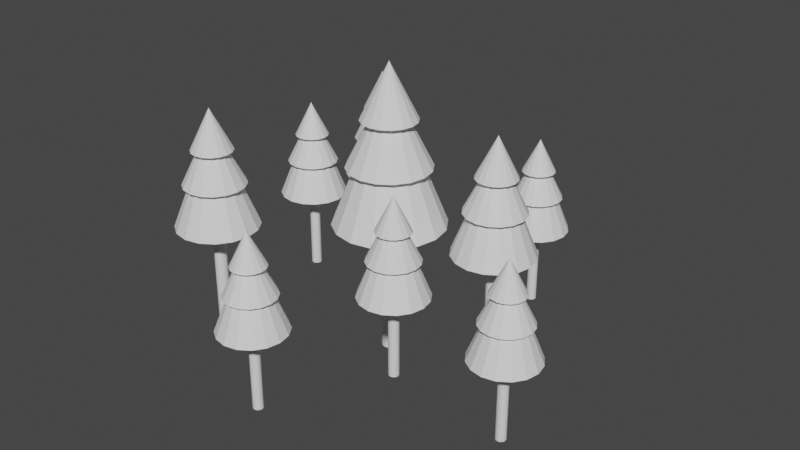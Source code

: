 # Source: forest.blend  (saved by Blender 2.82.7; exported with 4.5.12 LTS)
import bpy
from mathutils import Matrix  # noqa: F401  (used for matrix-valued properties, if any)

bpy.ops.wm.read_factory_settings(use_empty=True)
scene = bpy.context.scene
scene.name = 'Scene'

# ---- collections
col_collection = bpy.data.collections.new('Collection'); scene.collection.children.link(col_collection)

# ---- world
world_world = bpy.data.worlds.new('World'); scene.world = world_world
world_world.use_nodes = True; world_world.node_tree.nodes.clear()
_N = world_world.node_tree.nodes; _L = world_world.node_tree.links
n0 = _N.new('ShaderNodeOutputWorld'); n0.name = 'World Output'; n0.location = (300, 300)
n1 = _N.new('ShaderNodeBackground'); n1.name = 'Background'; n1.location = (10, 300)
n1.inputs[0].default_value = (0.05088, 0.05088, 0.05088, 1.0)
_L.new(n1.outputs[0], n0.inputs[0])
n0.is_active_output = True
world_world.color = (0.05088, 0.05088, 0.05088)
world_world.use_sun_shadow = False
world_world.sun_shadow_jitter_overblur = 0.0

# ---- meshes
me_forest = bpy.data.meshes.new('Forest')
me_forest.from_pydata([(0.0, 0.03, -0.8605), (0.0, 0.03, 0.1395), (0.01148, 0.02772, -0.8605), (0.01148, 0.02772, 0.1395), (0.02121, 0.02121, -0.8605), (0.02121, 0.02121, 0.1395), (0.02772, 0.01148, -0.8605), (0.02772, 0.01148, 0.1395), (0.03, -1.311e-09, -0.8605), (0.03, -1.311e-09, 0.1395), (0.02772, -0.01148, -0.8605), (0.02772, -0.01148, 0.1395), (0.02121, -0.02121, -0.8605), (0.02121, -0.02121, 0.1395), (0.01148, -0.02772, -0.8605), (0.01148, -0.02772, 0.1395), (4.53e-09, -0.03, -0.8605), (4.53e-09, -0.03, 0.1395), (-0.01148, -0.02772, -0.8605), (-0.01148, -0.02772, 0.1395), (-0.02121, -0.02121, -0.8605), (-0.02121, -0.02121, 0.1395), (-0.02772, -0.01148, -0.8605), (-0.02772, -0.01148, 0.1395), (-0.03, 3.577e-10, -0.8605), (-0.03, 3.577e-10, 0.1395), (-0.02772, 0.01148, -0.8605), (-0.02772, 0.01148, 0.1395), (-0.02121, 0.02121, -0.8605), (-0.02121, 0.02121, 0.1395), (-0.01148, 0.02772, -0.8605), (-0.01148, 0.02772, 0.1395), (-0.4929, 0.6021, -1.147), (-0.4929, 0.6021, 0.5419), (-0.4736, 0.5982, -1.147), (-0.4736, 0.5982, 0.5419), (-0.4571, 0.5872, -1.147), (-0.4571, 0.5872, 0.5419), (-0.4461, 0.5708, -1.147), (-0.4461, 0.5708, 0.5419), (-0.4423, 0.5514, -1.147), (-0.4423, 0.5514, 0.5419), (-0.4461, 0.532, -1.147), (-0.4461, 0.532, 0.5419), (-0.4571, 0.5156, -1.147), (-0.4571, 0.5156, 0.5419), (-0.4736, 0.5046, -1.147), (-0.4736, 0.5046, 0.5419), (-0.4929, 0.5007, -1.147), (-0.4929, 0.5007, 0.5419), (-0.5123, 0.5046, -1.147), (-0.5123, 0.5046, 0.5419), (-0.5288, 0.5156, -1.147), (-0.5288, 0.5156, 0.5419), (-0.5398, 0.532, -1.147), (-0.5398, 0.532, 0.5419), (-0.5436, 0.5514, -1.147), (-0.5436, 0.5514, 0.5419), (-0.5398, 0.5708, -1.147), (-0.5398, 0.5708, 0.5419), (-0.5288, 0.5872, -1.147), (-0.5288, 0.5872, 0.5419), (-0.5123, 0.5982, -1.147), (-0.5123, 0.5982, 0.5419), (-0.4929, 0.8892, -0.3207), (-0.3637, 0.8635, -0.3207), (-0.2541, 0.7903, -0.3207), (-0.1808, 0.6807, -0.3207), (-0.1551, 0.5514, -0.3207), (-0.1808, 0.4221, -0.3207), (-0.2541, 0.3125, -0.3207), (-0.3637, 0.2393, -0.3207), (-0.4929, 0.2136, -0.3207), (-0.6222, 0.2393, -0.3207), (-0.7318, 0.3125, -0.3207), (-0.4929, 0.5514, 0.5239), (-0.8051, 0.4221, -0.3207), (-0.8308, 0.5514, -0.3207), (-0.8051, 0.6807, -0.3207), (-0.7318, 0.7903, -0.3207), (-0.6222, 0.8635, -0.3207), (-0.4929, 0.7203, 0.3112), (-0.4283, 0.7075, 0.3112), (-0.3735, 0.6708, 0.3112), (-0.3369, 0.616, 0.3112), (-0.324, 0.5514, 0.3112), (-0.3369, 0.4868, 0.3112), (-0.3735, 0.432, 0.3112), (-0.4283, 0.3953, 0.3112), (-0.4929, 0.3825, 0.3112), (-0.5576, 0.3953, 0.3112), (-0.6124, 0.432, 0.3112), (-0.4929, 0.5514, 0.649), (-0.649, 0.4868, 0.3112), (-0.6619, 0.5514, 0.3112), (-0.649, 0.616, 0.3112), (-0.6124, 0.6708, 0.3112), (-0.5576, 0.7075, 0.3112), (-0.4929, 0.8048, 0.03061), (-0.396, 0.7855, 0.03061), (-0.3138, 0.7306, 0.03061), (-0.2589, 0.6484, 0.03061), (-0.2396, 0.5514, 0.03061), (-0.2589, 0.4544, 0.03061), (-0.3138, 0.3722, 0.03061), (-0.396, 0.3173, 0.03061), (-0.4929, 0.298, 0.03061), (-0.5899, 0.3173, 0.03061), (-0.6721, 0.3722, 0.03061), (-0.4929, 0.5514, 0.5374), (-0.727, 0.4544, 0.03061), (-0.7463, 0.5514, 0.03061), (-0.727, 0.6484, 0.03061), (-0.6721, 0.7306, 0.03061), (-0.5899, 0.7855, 0.03061), (0.001768, 1.524, -0.4966), (0.07831, 1.509, -0.4966), (0.1432, 1.465, -0.4966), (0.1865, 1.4, -0.4966), (0.2018, 1.324, -0.4966), (0.1865, 1.247, -0.4966), (0.1432, 1.183, -0.4966), (0.07831, 1.139, -0.4966), (0.001768, 1.124, -0.4966), (-0.07477, 1.139, -0.4966), (-0.1397, 1.183, -0.4966), (0.001768, 1.324, 0.003448), (-0.183, 1.247, -0.4966), (-0.1982, 1.324, -0.4966), (-0.183, 1.4, -0.4966), (-0.1397, 1.465, -0.4966), (-0.07477, 1.509, -0.4966), (0.001768, 1.424, -0.1225), (0.04004, 1.416, -0.1225), (0.07248, 1.395, -0.1225), (0.09416, 1.362, -0.1225), (0.1018, 1.324, -0.1225), (0.09416, 1.286, -0.1225), (0.07248, 1.253, -0.1225), (0.04004, 1.232, -0.1225), (0.001768, 1.224, -0.1225), (-0.0365, 1.232, -0.1225), (-0.06894, 1.253, -0.1225), (0.001768, 1.324, 0.07753), (-0.09062, 1.286, -0.1225), (-0.09823, 1.324, -0.1225), (-0.09062, 1.362, -0.1225), (-0.06894, 1.395, -0.1225), (-0.0365, 1.416, -0.1225), (0.001768, 1.474, -0.2886), (0.05917, 1.463, -0.2886), (0.1078, 1.43, -0.2886), (0.1404, 1.381, -0.2886), (0.1518, 1.324, -0.2886), (0.1404, 1.267, -0.2886), (0.1078, 1.218, -0.2886), (0.05917, 1.185, -0.2886), (0.001768, 1.174, -0.2886), (-0.05563, 1.185, -0.2886), (-0.1043, 1.218, -0.2886), (0.001768, 1.324, 0.01142), (-0.1368, 1.267, -0.2886), (-0.1482, 1.324, -0.2886), (-0.1368, 1.381, -0.2886), (-0.1043, 1.43, -0.2886), (-0.05563, 1.463, -0.2886), (0.001768, 1.354, -0.9859), (0.001768, 1.354, 0.01414), (0.01325, 1.352, -0.9859), (0.01325, 1.352, 0.01414), (0.02298, 1.345, -0.9859), (0.02298, 1.345, 0.01414), (0.02948, 1.335, -0.9859), (0.02948, 1.335, 0.01414), (0.03177, 1.324, -0.9859), (0.03177, 1.324, 0.01414), (0.02948, 1.312, -0.9859), (0.02948, 1.312, 0.01414), (0.02298, 1.303, -0.9859), (0.02298, 1.303, 0.01414), (0.01325, 1.296, -0.9859), (0.01325, 1.296, 0.01414), (0.001768, 1.294, -0.9859), (0.001768, 1.294, 0.01414), (-0.009712, 1.296, -0.9859), (-0.009712, 1.296, 0.01414), (-0.01944, 1.303, -0.9859), (-0.01944, 1.303, 0.01414), (-0.02595, 1.312, -0.9859), (-0.02595, 1.312, 0.01414), (-0.02823, 1.324, -0.9859), (-0.02823, 1.324, 0.01414), (-0.02595, 1.335, -0.9859), (-0.02595, 1.335, 0.01414), (-0.01944, 1.345, -0.9859), (-0.01944, 1.345, 0.01414), (-0.009712, 1.352, -0.9859), (-0.009712, 1.352, 0.01414), (-0.4929, -0.3898, -0.3054), (-0.4355, -0.4013, -0.3054), (-0.3869, -0.4338, -0.3054), (-0.3544, -0.4824, -0.3054), (-0.3429, -0.5398, -0.3054), (-0.3544, -0.5972, -0.3054), (-0.3869, -0.6459, -0.3054), (-0.4355, -0.6784, -0.3054), (-0.4929, -0.6898, -0.3054), (-0.5503, -0.6784, -0.3054), (-0.599, -0.6459, -0.3054), (-0.4929, -0.5398, -0.005441), (-0.6315, -0.5972, -0.3054), (-0.6429, -0.5398, -0.3054), (-0.6315, -0.4824, -0.3054), (-0.599, -0.4338, -0.3054), (-0.5503, -0.4013, -0.3054), (-0.4929, -0.4398, -0.1393), (-0.4547, -0.4474, -0.1393), (-0.4222, -0.4691, -0.1393), (-0.4006, -0.5016, -0.1393), (-0.3929, -0.5398, -0.1393), (-0.4006, -0.5781, -0.1393), (-0.4222, -0.6105, -0.1393), (-0.4547, -0.6322, -0.1393), (-0.4929, -0.6398, -0.1393), (-0.5312, -0.6322, -0.1393), (-0.5637, -0.6105, -0.1393), (-0.4929, -0.5398, 0.06067), (-0.5853, -0.5781, -0.1393), (-0.5929, -0.5398, -0.1393), (-0.5853, -0.5016, -0.1393), (-0.5637, -0.4691, -0.1393), (-0.5312, -0.4474, -0.1393), (-0.4929, -0.3398, -0.5134), (-0.4164, -0.3551, -0.5134), (-0.3515, -0.3984, -0.5134), (-0.3082, -0.4633, -0.5134), (-0.2929, -0.5398, -0.5134), (-0.3082, -0.6164, -0.5134), (-0.3515, -0.6813, -0.5134), (-0.4164, -0.7246, -0.5134), (-0.4929, -0.7398, -0.5134), (-0.5695, -0.7246, -0.5134), (-0.6344, -0.6813, -0.5134), (-0.4929, -0.5398, -0.01341), (-0.6777, -0.6164, -0.5134), (-0.6929, -0.5398, -0.5134), (-0.6777, -0.4633, -0.5134), (-0.6344, -0.3984, -0.5134), (-0.5695, -0.3551, -0.5134), (-0.4929, -0.5098, -1.003), (-0.4929, -0.5098, -0.002721), (-0.4815, -0.5121, -1.003), (-0.4815, -0.5121, -0.002721), (-0.4717, -0.5186, -1.003), (-0.4717, -0.5186, -0.002721), (-0.4652, -0.5284, -1.003), (-0.4652, -0.5284, -0.002721), (-0.4629, -0.5398, -1.003), (-0.4629, -0.5398, -0.002721), (-0.4652, -0.5513, -1.003), (-0.4652, -0.5513, -0.002721), (-0.4717, -0.561, -1.003), (-0.4717, -0.561, -0.002721), (-0.4815, -0.5676, -1.003), (-0.4815, -0.5676, -0.002721), (-0.4929, -0.5698, -1.003), (-0.4929, -0.5698, -0.002721), (-0.5044, -0.5676, -1.003), (-0.5044, -0.5676, -0.002721), (-0.5142, -0.561, -1.003), (-0.5142, -0.561, -0.002721), (-0.5207, -0.5513, -1.003), (-0.5207, -0.5513, -0.002721), (-0.5229, -0.5398, -1.003), (-0.5229, -0.5398, -0.002721), (-0.5207, -0.5284, -1.003), (-0.5207, -0.5284, -0.002721), (-0.5142, -0.5186, -1.003), (-0.5142, -0.5186, -0.002721), (-0.5044, -0.5121, -1.003), (-0.5044, -0.5121, -0.002721), (-1.148, 0.7613, -0.1322), (-1.091, 0.7499, -0.1322), (-1.042, 0.7174, -0.1322), (-1.01, 0.6687, -0.1322), (-0.9985, 0.6113, -0.1322), (-1.01, 0.5539, -0.1322), (-1.042, 0.5052, -0.1322), (-1.091, 0.4727, -0.1322), (-1.148, 0.4613, -0.1322), (-1.206, 0.4727, -0.1322), (-1.255, 0.5052, -0.1322), (-1.148, 0.6113, 0.1678), (-1.287, 0.5539, -0.1322), (-1.298, 0.6113, -0.1322), (-1.287, 0.6687, -0.1322), (-1.255, 0.7174, -0.1322), (-1.206, 0.7499, -0.1322), (-1.148, 0.7113, 0.03396), (-1.11, 0.7037, 0.03396), (-1.078, 0.682, 0.03396), (-1.056, 0.6496, 0.03396), (-1.048, 0.6113, 0.03396), (-1.056, 0.573, 0.03396), (-1.078, 0.5406, 0.03396), (-1.11, 0.5189, 0.03396), (-1.148, 0.5113, 0.03396), (-1.187, 0.5189, 0.03396), (-1.219, 0.5406, 0.03396), (-1.148, 0.6113, 0.234), (-1.241, 0.573, 0.03396), (-1.248, 0.6113, 0.03396), (-1.241, 0.6496, 0.03396), (-1.219, 0.682, 0.03396), (-1.187, 0.7037, 0.03396), (-1.148, 0.8113, -0.3401), (-1.072, 0.7961, -0.3401), (-1.007, 0.7527, -0.3401), (-0.9637, 0.6878, -0.3401), (-0.9485, 0.6113, -0.3401), (-0.9637, 0.5348, -0.3401), (-1.007, 0.4699, -0.3401), (-1.072, 0.4265, -0.3401), (-1.148, 0.4113, -0.3401), (-1.225, 0.4265, -0.3401), (-1.29, 0.4699, -0.3401), (-1.148, 0.6113, 0.1599), (-1.333, 0.5348, -0.3401), (-1.348, 0.6113, -0.3401), (-1.333, 0.6878, -0.3401), (-1.29, 0.7527, -0.3401), (-1.225, 0.7961, -0.3401), (-1.148, 0.6413, -0.8294), (-1.148, 0.6413, 0.1706), (-1.137, 0.639, -0.8294), (-1.137, 0.639, 0.1706), (-1.127, 0.6325, -0.8294), (-1.127, 0.6325, 0.1706), (-1.121, 0.6228, -0.8294), (-1.121, 0.6228, 0.1706), (-1.118, 0.6113, -0.8294), (-1.118, 0.6113, 0.1706), (-1.121, 0.5998, -0.8294), (-1.121, 0.5998, 0.1706), (-1.127, 0.5901, -0.8294), (-1.127, 0.5901, 0.1706), (-1.137, 0.5836, -0.8294), (-1.137, 0.5836, 0.1706), (-1.148, 0.5813, -0.8294), (-1.148, 0.5813, 0.1706), (-1.16, 0.5836, -0.8294), (-1.16, 0.5836, 0.1706), (-1.17, 0.5901, -0.8294), (-1.17, 0.5901, 0.1706), (-1.176, 0.5998, -0.8294), (-1.176, 0.5998, 0.1706), (-1.178, 0.6113, -0.8294), (-1.178, 0.6113, 0.1706), (-1.176, 0.6228, -0.8294), (-1.176, 0.6228, 0.1706), (-1.17, 0.6325, -0.8294), (-1.17, 0.6325, 0.1706), (-1.16, 0.639, -0.8294), (-1.16, 0.639, 0.1706), (0.6486, 0.233, -0.319), (0.706, 0.2216, -0.319), (0.7547, 0.1891, -0.319), (0.7872, 0.1404, -0.319), (0.7986, 0.08305, -0.319), (0.7872, 0.02564, -0.319), (0.7547, -0.02302, -0.319), (0.706, -0.05554, -0.319), (0.6486, -0.06695, -0.319), (0.5912, -0.05554, -0.319), (0.5425, -0.02302, -0.319), (0.6486, 0.08305, -0.019), (0.51, 0.02564, -0.319), (0.4986, 0.08305, -0.319), (0.51, 0.1404, -0.319), (0.5425, 0.1891, -0.319), (0.5912, 0.2216, -0.319), (0.6486, 0.183, -0.1529), (0.6869, 0.1754, -0.1529), (0.7193, 0.1538, -0.1529), (0.741, 0.1213, -0.1529), (0.7486, 0.08305, -0.1529), (0.741, 0.04478, -0.1529), (0.7193, 0.01233, -0.1529), (0.6869, -0.009343, -0.1529), (0.6486, -0.01695, -0.1529), (0.6103, -0.009343, -0.1529), (0.5779, 0.01233, -0.1529), (0.6486, 0.08305, 0.04711), (0.5562, 0.04478, -0.1529), (0.5486, 0.08305, -0.1529), (0.5562, 0.1213, -0.1529), (0.5779, 0.1538, -0.1529), (0.6103, 0.1754, -0.1529), (0.6486, 0.283, -0.527), (0.7251, 0.2678, -0.527), (0.79, 0.2245, -0.527), (0.8334, 0.1596, -0.527), (0.8486, 0.08305, -0.527), (0.8334, 0.006509, -0.527), (0.79, -0.05838, -0.527), (0.7251, -0.1017, -0.527), (0.6486, -0.117, -0.527), (0.5721, -0.1017, -0.527), (0.5072, -0.05838, -0.527), (0.6486, 0.08305, -0.02697), (0.4638, 0.006509, -0.527), (0.4486, 0.08305, -0.527), (0.4638, 0.1596, -0.527), (0.5072, 0.2245, -0.527), (0.5721, 0.2678, -0.527), (0.6486, 0.113, -1.016), (0.6486, 0.113, -0.01628), (0.6601, 0.1108, -1.016), (0.6601, 0.1108, -0.01628), (0.6698, 0.1043, -1.016), (0.6698, 0.1043, -0.01628), (0.6763, 0.09453, -1.016), (0.6763, 0.09453, -0.01628), (0.6786, 0.08305, -1.016), (0.6786, 0.08305, -0.01628), (0.6763, 0.07156, -1.016), (0.6763, 0.07156, -0.01628), (0.6698, 0.06183, -1.016), (0.6698, 0.06183, -0.01628), (0.6601, 0.05533, -1.016), (0.6601, 0.05533, -0.01628), (0.6486, 0.05305, -1.016), (0.6486, 0.05305, -0.01628), (0.6371, 0.05533, -1.016), (0.6371, 0.05533, -0.01628), (0.6274, 0.06183, -1.016), (0.6274, 0.06183, -0.01628), (0.6209, 0.07156, -1.016), (0.6209, 0.07156, -0.01628), (0.6186, 0.08305, -1.016), (0.6186, 0.08305, -0.01628), (0.6209, 0.09453, -1.016), (0.6209, 0.09453, -0.01628), (0.6274, 0.1043, -1.016), (0.6274, 0.1043, -0.01628), (0.6371, 0.1108, -1.016), (0.6371, 0.1108, -0.01628), (0.1125, 0.9158, -0.1325), (0.1837, 0.9016, -0.1325), (0.2441, 0.8613, -0.1325), (0.2844, 0.8009, -0.1325), (0.2986, 0.7297, -0.1325), (0.2844, 0.6585, -0.1325), (0.2441, 0.5982, -0.1325), (0.1837, 0.5578, -0.1325), (0.1125, 0.5437, -0.1325), (0.04133, 0.5578, -0.1325), (-0.01904, 0.5982, -0.1325), (0.1125, 0.7297, 0.2397), (-0.05937, 0.6585, -0.1325), (-0.07354, 0.7297, -0.1325), (-0.05937, 0.8009, -0.1325), (-0.01904, 0.8613, -0.1325), (0.04133, 0.9016, -0.1325), (0.1125, 0.8538, 0.07359), (0.16, 0.8443, 0.07359), (0.2003, 0.8174, 0.07359), (0.2271, 0.7772, 0.07359), (0.2366, 0.7297, 0.07359), (0.2271, 0.6823, 0.07359), (0.2003, 0.642, 0.07359), (0.16, 0.6151, 0.07359), (0.1125, 0.6057, 0.07359), (0.06506, 0.6151, 0.07359), (0.02482, 0.642, 0.07359), (0.1125, 0.7297, 0.3217), (-0.002071, 0.6823, 0.07359), (-0.01151, 0.7297, 0.07359), (-0.002071, 0.7772, 0.07359), (0.02482, 0.8174, 0.07359), (0.06506, 0.8443, 0.07359), (0.1125, 0.9778, -0.3905), (0.2075, 0.9589, -0.3905), (0.288, 0.9052, -0.3905), (0.3417, 0.8247, -0.3905), (0.3606, 0.7297, -0.3905), (0.3417, 0.6348, -0.3905), (0.288, 0.5543, -0.3905), (0.2075, 0.5005, -0.3905), (0.1125, 0.4816, -0.3905), (0.01759, 0.5005, -0.3905), (-0.0629, 0.5543, -0.3905), (0.1125, 0.7297, 0.2298), (-0.1167, 0.6348, -0.3905), (-0.1356, 0.7297, -0.3905), (-0.1167, 0.8247, -0.3905), (-0.0629, 0.9052, -0.3905), (0.01759, 0.9589, -0.3905), (0.1125, 0.7669, -0.9974), (0.1125, 0.7669, 0.2431), (0.1268, 0.7641, -0.9974), (0.1268, 0.7641, 0.2431), (0.1389, 0.756, -0.9974), (0.1389, 0.756, 0.2431), (0.1469, 0.744, -0.9974), (0.1469, 0.744, 0.2431), (0.1498, 0.7297, -0.9974), (0.1498, 0.7297, 0.2431), (0.1469, 0.7155, -0.9974), (0.1469, 0.7155, 0.2431), (0.1389, 0.7034, -0.9974), (0.1389, 0.7034, 0.2431), (0.1268, 0.6953, -0.9974), (0.1268, 0.6953, 0.2431), (0.1125, 0.6925, -0.9974), (0.1125, 0.6925, 0.2431), (0.09829, 0.6953, -0.9974), (0.09829, 0.6953, 0.2431), (0.08622, 0.7034, -0.9974), (0.08622, 0.7034, 0.2431), (0.07815, 0.7155, -0.9974), (0.07815, 0.7155, 0.2431), (0.07532, 0.7297, -0.9974), (0.07532, 0.7297, 0.2431), (0.07815, 0.744, -0.9974), (0.07815, 0.744, 0.2431), (0.08622, 0.756, -0.9974), (0.08622, 0.756, 0.2431), (0.09829, 0.7641, -0.9974), (0.09829, 0.7641, 0.2431), (-1.235, 0.1557, -0.3244), (-1.14, 0.1368, -0.3244), (-1.059, 0.08307, -0.3244), (-1.005, 0.002577, -0.3244), (-0.9864, -0.09237, -0.3244), (-1.005, -0.1873, -0.3244), (-1.059, -0.2678, -0.3244), (-1.14, -0.3216, -0.3244), (-1.235, -0.3405, -0.3244), (-1.329, -0.3216, -0.3244), (-1.41, -0.2678, -0.3244), (-1.235, -0.09237, 0.2959), (-1.464, -0.1873, -0.3244), (-1.483, -0.09237, -0.3244), (-1.464, 0.002577, -0.3244), (-1.41, 0.08307, -0.3244), (-1.329, 0.1368, -0.3244), (-1.235, 0.03168, 0.1397), (-1.187, 0.02224, 0.1397), (-1.147, -0.00465, 0.1397), (-1.12, -0.04489, 0.1397), (-1.11, -0.09237, 0.1397), (-1.12, -0.1398, 0.1397), (-1.147, -0.1801, 0.1397), (-1.187, -0.207, 0.1397), (-1.235, -0.2164, 0.1397), (-1.282, -0.207, 0.1397), (-1.322, -0.1801, 0.1397), (-1.235, -0.09237, 0.3878), (-1.349, -0.1398, 0.1397), (-1.359, -0.09237, 0.1397), (-1.349, -0.04489, 0.1397), (-1.322, -0.00465, 0.1397), (-1.282, 0.02224, 0.1397), (-1.235, 0.09371, -0.06639), (-1.163, 0.07954, -0.06639), (-1.103, 0.03921, -0.06639), (-1.063, -0.02116, -0.06639), (-1.048, -0.09237, -0.06639), (-1.063, -0.1636, -0.06639), (-1.103, -0.2239, -0.06639), (-1.163, -0.2643, -0.06639), (-1.235, -0.2784, -0.06639), (-1.306, -0.2643, -0.06639), (-1.366, -0.2239, -0.06639), (-1.235, -0.09237, 0.3058), (-1.406, -0.1636, -0.06639), (-1.421, -0.09237, -0.06639), (-1.406, -0.02116, -0.06639), (-1.366, 0.03921, -0.06639), (-1.306, 0.07954, -0.06639), (-1.235, -0.05515, -0.9314), (-1.235, -0.05515, 0.3091), (-1.22, -0.05798, -0.9314), (-1.22, -0.05798, 0.3091), (-1.208, -0.06605, -0.9314), (-1.208, -0.06605, 0.3091), (-1.2, -0.07812, -0.9314), (-1.2, -0.07812, 0.3091), (-1.197, -0.09237, -0.9314), (-1.197, -0.09237, 0.3091), (-1.2, -0.1066, -0.9314), (-1.2, -0.1066, 0.3091), (-1.208, -0.1187, -0.9314), (-1.208, -0.1187, 0.3091), (-1.22, -0.1267, -0.9314), (-1.22, -0.1267, 0.3091), (-1.235, -0.1296, -0.9314), (-1.235, -0.1296, 0.3091), (-1.249, -0.1267, -0.9314), (-1.249, -0.1267, 0.3091), (-1.261, -0.1187, -0.9314), (-1.261, -0.1187, 0.3091), (-1.269, -0.1066, -0.9314), (-1.269, -0.1066, 0.3091), (-1.272, -0.09237, -0.9314), (-1.272, -0.09237, 0.3091), (-1.269, -0.07812, -0.9314), (-1.269, -0.07812, 0.3091), (-1.261, -0.06605, -0.9314), (-1.261, -0.06605, 0.3091), (-1.249, -0.05798, -0.9314), (-1.249, -0.05798, 0.3091), (-1.27, 1.646, -0.5238), (-1.175, 1.627, -0.5238), (-1.095, 1.573, -0.5238), (-1.041, 1.493, -0.5238), (-1.022, 1.398, -0.5238), (-1.041, 1.303, -0.5238), (-1.095, 1.223, -0.5238), (-1.175, 1.169, -0.5238), (-1.27, 1.15, -0.5238), (-1.365, 1.169, -0.5238), (-1.446, 1.223, -0.5238), (-1.27, 1.398, 0.09642), (-1.499, 1.303, -0.5238), (-1.518, 1.398, -0.5238), (-1.499, 1.493, -0.5238), (-1.446, 1.573, -0.5238), (-1.365, 1.627, -0.5238), (-1.27, 1.522, -0.05979), (-1.223, 1.513, -0.05979), (-1.182, 1.486, -0.05979), (-1.155, 1.445, -0.05979), (-1.146, 1.398, -0.05979), (-1.155, 1.35, -0.05979), (-1.182, 1.31, -0.05979), (-1.223, 1.283, -0.05979), (-1.27, 1.274, -0.05979), (-1.318, 1.283, -0.05979), (-1.358, 1.31, -0.05979), (-1.27, 1.398, 0.1883), (-1.385, 1.35, -0.05979), (-1.394, 1.398, -0.05979), (-1.385, 1.445, -0.05979), (-1.358, 1.486, -0.05979), (-1.318, 1.513, -0.05979), (-1.27, 1.584, -0.2658), (-1.199, 1.57, -0.2658), (-1.139, 1.53, -0.2658), (-1.098, 1.469, -0.2658), (-1.084, 1.398, -0.2658), (-1.098, 1.327, -0.2658), (-1.139, 1.266, -0.2658), (-1.199, 1.226, -0.2658), (-1.27, 1.212, -0.2658), (-1.341, 1.226, -0.2658), (-1.402, 1.266, -0.2658), (-1.27, 1.398, 0.1063), (-1.442, 1.327, -0.2658), (-1.456, 1.398, -0.2658), (-1.442, 1.469, -0.2658), (-1.402, 1.53, -0.2658), (-1.341, 1.57, -0.2658), (-1.27, 1.435, -1.131), (-1.27, 1.435, 0.1097), (-1.256, 1.432, -1.131), (-1.256, 1.432, 0.1097), (-1.244, 1.424, -1.131), (-1.244, 1.424, 0.1097), (-1.236, 1.412, -1.131), (-1.236, 1.412, 0.1097), (-1.233, 1.398, -1.131), (-1.233, 1.398, 0.1097), (-1.236, 1.384, -1.131), (-1.236, 1.384, 0.1097), (-1.244, 1.372, -1.131), (-1.244, 1.372, 0.1097), (-1.256, 1.364, -1.131), (-1.256, 1.364, 0.1097), (-1.27, 1.361, -1.131), (-1.27, 1.361, 0.1097), (-1.284, 1.364, -1.131), (-1.284, 1.364, 0.1097), (-1.296, 1.372, -1.131), (-1.296, 1.372, 0.1097), (-1.304, 1.384, -1.131), (-1.304, 1.384, 0.1097), (-1.307, 1.398, -1.131), (-1.307, 1.398, 0.1097), (-1.304, 1.412, -1.131), (-1.304, 1.412, 0.1097), (-1.296, 1.424, -1.131), (-1.296, 1.424, 0.1097), (-1.284, 1.432, -1.131), (-1.284, 1.432, 0.1097), (0.0, 0.2, -0.3712), (0.07654, 0.1848, -0.3712), (0.1414, 0.1414, -0.3712), (0.1848, 0.07654, -0.3712), (0.2, -8.742e-09, -0.3712), (0.1848, -0.07654, -0.3712), (0.1414, -0.1414, -0.3712), (0.07654, -0.1848, -0.3712), (3.02e-08, -0.2, -0.3712), (-0.07654, -0.1848, -0.3712), (-0.1414, -0.1414, -0.3712), (0.0, 0.0, 0.1288), (-0.1848, -0.07654, -0.3712), (-0.2, 2.385e-09, -0.3712), (-0.1848, 0.07654, -0.3712), (-0.1414, 0.1414, -0.3712), (-0.07654, 0.1848, -0.3712), (0.0, 0.1, 0.002879), (0.03827, 0.09239, 0.002879), (0.07071, 0.07071, 0.002879), (0.09239, 0.03827, 0.002879), (0.1, -4.371e-09, 0.002879), (0.09239, -0.03827, 0.002879), (0.07071, -0.07071, 0.002879), (0.03827, -0.09239, 0.002879), (1.51e-08, -0.1, 0.002879), (-0.03827, -0.09239, 0.002879), (-0.07071, -0.07071, 0.002879), (0.0, 0.0, 0.2029), (-0.09239, -0.03827, 0.002879), (-0.1, 1.192e-09, 0.002879), (-0.09239, 0.03827, 0.002879), (-0.07071, 0.07071, 0.002879), (-0.03827, 0.09239, 0.002879), (0.0, 0.15, -0.1632), (0.0574, 0.1386, -0.1632), (0.1061, 0.1061, -0.1632), (0.1386, 0.0574, -0.1632), (0.15, -6.557e-09, -0.1632), (0.1386, -0.0574, -0.1632), (0.1061, -0.1061, -0.1632), (0.0574, -0.1386, -0.1632), (2.265e-08, -0.15, -0.1632), (-0.0574, -0.1386, -0.1632), (-0.1061, -0.1061, -0.1632), (0.0, 0.0, 0.1368), (-0.1386, -0.0574, -0.1632), (-0.15, 1.789e-09, -0.1632), (-0.1386, 0.0574, -0.1632), (-0.1061, 0.1061, -0.1632), (-0.0574, 0.1386, -0.1632)], [], [(0, 1, 3, 2), (2, 3, 5, 4), (4, 5, 7, 6), (6, 7, 9, 8), (8, 9, 11, 10), (10, 11, 13, 12), (12, 13, 15, 14), (14, 15, 17, 16), (16, 17, 19, 18), (18, 19, 21, 20), (20, 21, 23, 22), (22, 23, 25, 24), (24, 25, 27, 26), (26, 27, 29, 28), (3, 1, 31, 29, 27, 25, 23, 21, 19, 17, 15, 13, 11, 9, 7, 5), (28, 29, 31, 30), (30, 31, 1, 0), (0, 2, 4, 6, 8, 10, 12, 14, 16, 18, 20, 22, 24, 26, 28, 30), (32, 33, 35, 34), (34, 35, 37, 36), (36, 37, 39, 38), (38, 39, 41, 40), (40, 41, 43, 42), (42, 43, 45, 44), (44, 45, 47, 46), (46, 47, 49, 48), (48, 49, 51, 50), (50, 51, 53, 52), (52, 53, 55, 54), (54, 55, 57, 56), (56, 57, 59, 58), (58, 59, 61, 60), (35, 33, 63, 61, 59, 57, 55, 53, 51, 49, 47, 45, 43, 41, 39, 37), (60, 61, 63, 62), (62, 63, 33, 32), (32, 34, 36, 38, 40, 42, 44, 46, 48, 50, 52, 54, 56, 58, 60, 62), (64, 75, 65), (65, 75, 66), (66, 75, 67), (67, 75, 68), (68, 75, 69), (69, 75, 70), (70, 75, 71), (71, 75, 72), (72, 75, 73), (73, 75, 74), (74, 75, 76), (76, 75, 77), (77, 75, 78), (78, 75, 79), (79, 75, 80), (80, 75, 64), (64, 65, 66, 67, 68, 69, 70, 71, 72, 73, 74, 76, 77, 78, 79, 80), (81, 92, 82), (82, 92, 83), (83, 92, 84), (84, 92, 85), (85, 92, 86), (86, 92, 87), (87, 92, 88), (88, 92, 89), (89, 92, 90), (90, 92, 91), (91, 92, 93), (93, 92, 94), (94, 92, 95), (95, 92, 96), (96, 92, 97), (97, 92, 81), (81, 82, 83, 84, 85, 86, 87, 88, 89, 90, 91, 93, 94, 95, 96, 97), (98, 109, 99), (99, 109, 100), (100, 109, 101), (101, 109, 102), (102, 109, 103), (103, 109, 104), (104, 109, 105), (105, 109, 106), (106, 109, 107), (107, 109, 108), (108, 109, 110), (110, 109, 111), (111, 109, 112), (112, 109, 113), (113, 109, 114), (114, 109, 98), (98, 99, 100, 101, 102, 103, 104, 105, 106, 107, 108, 110, 111, 112, 113, 114), (115, 126, 116), (116, 126, 117), (117, 126, 118), (118, 126, 119), (119, 126, 120), (120, 126, 121), (121, 126, 122), (122, 126, 123), (123, 126, 124), (124, 126, 125), (125, 126, 127), (127, 126, 128), (128, 126, 129), (129, 126, 130), (130, 126, 131), (131, 126, 115), (115, 116, 117, 118, 119, 120, 121, 122, 123, 124, 125, 127, 128, 129, 130, 131), (132, 143, 133), (133, 143, 134), (134, 143, 135), (135, 143, 136), (136, 143, 137), (137, 143, 138), (138, 143, 139), (139, 143, 140), (140, 143, 141), (141, 143, 142), (142, 143, 144), (144, 143, 145), (145, 143, 146), (146, 143, 147), (147, 143, 148), (148, 143, 132), (132, 133, 134, 135, 136, 137, 138, 139, 140, 141, 142, 144, 145, 146, 147, 148), (149, 160, 150), (150, 160, 151), (151, 160, 152), (152, 160, 153), (153, 160, 154), (154, 160, 155), (155, 160, 156), (156, 160, 157), (157, 160, 158), (158, 160, 159), (159, 160, 161), (161, 160, 162), (162, 160, 163), (163, 160, 164), (164, 160, 165), (165, 160, 149), (149, 150, 151, 152, 153, 154, 155, 156, 157, 158, 159, 161, 162, 163, 164, 165), (166, 167, 169, 168), (168, 169, 171, 170), (170, 171, 173, 172), (172, 173, 175, 174), (174, 175, 177, 176), (176, 177, 179, 178), (178, 179, 181, 180), (180, 181, 183, 182), (182, 183, 185, 184), (184, 185, 187, 186), (186, 187, 189, 188), (188, 189, 191, 190), (190, 191, 193, 192), (192, 193, 195, 194), (169, 167, 197, 195, 193, 191, 189, 187, 185, 183, 181, 179, 177, 175, 173, 171), (194, 195, 197, 196), (196, 197, 167, 166), (166, 168, 170, 172, 174, 176, 178, 180, 182, 184, 186, 188, 190, 192, 194, 196), (198, 209, 199), (199, 209, 200), (200, 209, 201), (201, 209, 202), (202, 209, 203), (203, 209, 204), (204, 209, 205), (205, 209, 206), (206, 209, 207), (207, 209, 208), (208, 209, 210), (210, 209, 211), (211, 209, 212), (212, 209, 213), (213, 209, 214), (214, 209, 198), (198, 199, 200, 201, 202, 203, 204, 205, 206, 207, 208, 210, 211, 212, 213, 214), (215, 226, 216), (216, 226, 217), (217, 226, 218), (218, 226, 219), (219, 226, 220), (220, 226, 221), (221, 226, 222), (222, 226, 223), (223, 226, 224), (224, 226, 225), (225, 226, 227), (227, 226, 228), (228, 226, 229), (229, 226, 230), (230, 226, 231), (231, 226, 215), (215, 216, 217, 218, 219, 220, 221, 222, 223, 224, 225, 227, 228, 229, 230, 231), (232, 243, 233), (233, 243, 234), (234, 243, 235), (235, 243, 236), (236, 243, 237), (237, 243, 238), (238, 243, 239), (239, 243, 240), (240, 243, 241), (241, 243, 242), (242, 243, 244), (244, 243, 245), (245, 243, 246), (246, 243, 247), (247, 243, 248), (248, 243, 232), (232, 233, 234, 235, 236, 237, 238, 239, 240, 241, 242, 244, 245, 246, 247, 248), (249, 250, 252, 251), (251, 252, 254, 253), (253, 254, 256, 255), (255, 256, 258, 257), (257, 258, 260, 259), (259, 260, 262, 261), (261, 262, 264, 263), (263, 264, 266, 265), (265, 266, 268, 267), (267, 268, 270, 269), (269, 270, 272, 271), (271, 272, 274, 273), (273, 274, 276, 275), (275, 276, 278, 277), (252, 250, 280, 278, 276, 274, 272, 270, 268, 266, 264, 262, 260, 258, 256, 254), (277, 278, 280, 279), (279, 280, 250, 249), (249, 251, 253, 255, 257, 259, 261, 263, 265, 267, 269, 271, 273, 275, 277, 279), (281, 292, 282), (282, 292, 283), (283, 292, 284), (284, 292, 285), (285, 292, 286), (286, 292, 287), (287, 292, 288), (288, 292, 289), (289, 292, 290), (290, 292, 291), (291, 292, 293), (293, 292, 294), (294, 292, 295), (295, 292, 296), (296, 292, 297), (297, 292, 281), (281, 282, 283, 284, 285, 286, 287, 288, 289, 290, 291, 293, 294, 295, 296, 297), (298, 309, 299), (299, 309, 300), (300, 309, 301), (301, 309, 302), (302, 309, 303), (303, 309, 304), (304, 309, 305), (305, 309, 306), (306, 309, 307), (307, 309, 308), (308, 309, 310), (310, 309, 311), (311, 309, 312), (312, 309, 313), (313, 309, 314), (314, 309, 298), (298, 299, 300, 301, 302, 303, 304, 305, 306, 307, 308, 310, 311, 312, 313, 314), (315, 326, 316), (316, 326, 317), (317, 326, 318), (318, 326, 319), (319, 326, 320), (320, 326, 321), (321, 326, 322), (322, 326, 323), (323, 326, 324), (324, 326, 325), (325, 326, 327), (327, 326, 328), (328, 326, 329), (329, 326, 330), (330, 326, 331), (331, 326, 315), (315, 316, 317, 318, 319, 320, 321, 322, 323, 324, 325, 327, 328, 329, 330, 331), (332, 333, 335, 334), (334, 335, 337, 336), (336, 337, 339, 338), (338, 339, 341, 340), (340, 341, 343, 342), (342, 343, 345, 344), (344, 345, 347, 346), (346, 347, 349, 348), (348, 349, 351, 350), (350, 351, 353, 352), (352, 353, 355, 354), (354, 355, 357, 356), (356, 357, 359, 358), (358, 359, 361, 360), (335, 333, 363, 361, 359, 357, 355, 353, 351, 349, 347, 345, 343, 341, 339, 337), (360, 361, 363, 362), (362, 363, 333, 332), (332, 334, 336, 338, 340, 342, 344, 346, 348, 350, 352, 354, 356, 358, 360, 362), (364, 375, 365), (365, 375, 366), (366, 375, 367), (367, 375, 368), (368, 375, 369), (369, 375, 370), (370, 375, 371), (371, 375, 372), (372, 375, 373), (373, 375, 374), (374, 375, 376), (376, 375, 377), (377, 375, 378), (378, 375, 379), (379, 375, 380), (380, 375, 364), (364, 365, 366, 367, 368, 369, 370, 371, 372, 373, 374, 376, 377, 378, 379, 380), (381, 392, 382), (382, 392, 383), (383, 392, 384), (384, 392, 385), (385, 392, 386), (386, 392, 387), (387, 392, 388), (388, 392, 389), (389, 392, 390), (390, 392, 391), (391, 392, 393), (393, 392, 394), (394, 392, 395), (395, 392, 396), (396, 392, 397), (397, 392, 381), (381, 382, 383, 384, 385, 386, 387, 388, 389, 390, 391, 393, 394, 395, 396, 397), (398, 409, 399), (399, 409, 400), (400, 409, 401), (401, 409, 402), (402, 409, 403), (403, 409, 404), (404, 409, 405), (405, 409, 406), (406, 409, 407), (407, 409, 408), (408, 409, 410), (410, 409, 411), (411, 409, 412), (412, 409, 413), (413, 409, 414), (414, 409, 398), (398, 399, 400, 401, 402, 403, 404, 405, 406, 407, 408, 410, 411, 412, 413, 414), (415, 416, 418, 417), (417, 418, 420, 419), (419, 420, 422, 421), (421, 422, 424, 423), (423, 424, 426, 425), (425, 426, 428, 427), (427, 428, 430, 429), (429, 430, 432, 431), (431, 432, 434, 433), (433, 434, 436, 435), (435, 436, 438, 437), (437, 438, 440, 439), (439, 440, 442, 441), (441, 442, 444, 443), (418, 416, 446, 444, 442, 440, 438, 436, 434, 432, 430, 428, 426, 424, 422, 420), (443, 444, 446, 445), (445, 446, 416, 415), (415, 417, 419, 421, 423, 425, 427, 429, 431, 433, 435, 437, 439, 441, 443, 445), (447, 458, 448), (448, 458, 449), (449, 458, 450), (450, 458, 451), (451, 458, 452), (452, 458, 453), (453, 458, 454), (454, 458, 455), (455, 458, 456), (456, 458, 457), (457, 458, 459), (459, 458, 460), (460, 458, 461), (461, 458, 462), (462, 458, 463), (463, 458, 447), (447, 448, 449, 450, 451, 452, 453, 454, 455, 456, 457, 459, 460, 461, 462, 463), (464, 475, 465), (465, 475, 466), (466, 475, 467), (467, 475, 468), (468, 475, 469), (469, 475, 470), (470, 475, 471), (471, 475, 472), (472, 475, 473), (473, 475, 474), (474, 475, 476), (476, 475, 477), (477, 475, 478), (478, 475, 479), (479, 475, 480), (480, 475, 464), (464, 465, 466, 467, 468, 469, 470, 471, 472, 473, 474, 476, 477, 478, 479, 480), (481, 492, 482), (482, 492, 483), (483, 492, 484), (484, 492, 485), (485, 492, 486), (486, 492, 487), (487, 492, 488), (488, 492, 489), (489, 492, 490), (490, 492, 491), (491, 492, 493), (493, 492, 494), (494, 492, 495), (495, 492, 496), (496, 492, 497), (497, 492, 481), (481, 482, 483, 484, 485, 486, 487, 488, 489, 490, 491, 493, 494, 495, 496, 497), (498, 499, 501, 500), (500, 501, 503, 502), (502, 503, 505, 504), (504, 505, 507, 506), (506, 507, 509, 508), (508, 509, 511, 510), (510, 511, 513, 512), (512, 513, 515, 514), (514, 515, 517, 516), (516, 517, 519, 518), (518, 519, 521, 520), (520, 521, 523, 522), (522, 523, 525, 524), (524, 525, 527, 526), (501, 499, 529, 527, 525, 523, 521, 519, 517, 515, 513, 511, 509, 507, 505, 503), (526, 527, 529, 528), (528, 529, 499, 498), (498, 500, 502, 504, 506, 508, 510, 512, 514, 516, 518, 520, 522, 524, 526, 528), (530, 541, 531), (531, 541, 532), (532, 541, 533), (533, 541, 534), (534, 541, 535), (535, 541, 536), (536, 541, 537), (537, 541, 538), (538, 541, 539), (539, 541, 540), (540, 541, 542), (542, 541, 543), (543, 541, 544), (544, 541, 545), (545, 541, 546), (546, 541, 530), (530, 531, 532, 533, 534, 535, 536, 537, 538, 539, 540, 542, 543, 544, 545, 546), (547, 558, 548), (548, 558, 549), (549, 558, 550), (550, 558, 551), (551, 558, 552), (552, 558, 553), (553, 558, 554), (554, 558, 555), (555, 558, 556), (556, 558, 557), (557, 558, 559), (559, 558, 560), (560, 558, 561), (561, 558, 562), (562, 558, 563), (563, 558, 547), (547, 548, 549, 550, 551, 552, 553, 554, 555, 556, 557, 559, 560, 561, 562, 563), (564, 575, 565), (565, 575, 566), (566, 575, 567), (567, 575, 568), (568, 575, 569), (569, 575, 570), (570, 575, 571), (571, 575, 572), (572, 575, 573), (573, 575, 574), (574, 575, 576), (576, 575, 577), (577, 575, 578), (578, 575, 579), (579, 575, 580), (580, 575, 564), (564, 565, 566, 567, 568, 569, 570, 571, 572, 573, 574, 576, 577, 578, 579, 580), (581, 582, 584, 583), (583, 584, 586, 585), (585, 586, 588, 587), (587, 588, 590, 589), (589, 590, 592, 591), (591, 592, 594, 593), (593, 594, 596, 595), (595, 596, 598, 597), (597, 598, 600, 599), (599, 600, 602, 601), (601, 602, 604, 603), (603, 604, 606, 605), (605, 606, 608, 607), (607, 608, 610, 609), (584, 582, 612, 610, 608, 606, 604, 602, 600, 598, 596, 594, 592, 590, 588, 586), (609, 610, 612, 611), (611, 612, 582, 581), (581, 583, 585, 587, 589, 591, 593, 595, 597, 599, 601, 603, 605, 607, 609, 611), (613, 624, 614), (614, 624, 615), (615, 624, 616), (616, 624, 617), (617, 624, 618), (618, 624, 619), (619, 624, 620), (620, 624, 621), (621, 624, 622), (622, 624, 623), (623, 624, 625), (625, 624, 626), (626, 624, 627), (627, 624, 628), (628, 624, 629), (629, 624, 613), (613, 614, 615, 616, 617, 618, 619, 620, 621, 622, 623, 625, 626, 627, 628, 629), (630, 641, 631), (631, 641, 632), (632, 641, 633), (633, 641, 634), (634, 641, 635), (635, 641, 636), (636, 641, 637), (637, 641, 638), (638, 641, 639), (639, 641, 640), (640, 641, 642), (642, 641, 643), (643, 641, 644), (644, 641, 645), (645, 641, 646), (646, 641, 630), (630, 631, 632, 633, 634, 635, 636, 637, 638, 639, 640, 642, 643, 644, 645, 646), (647, 658, 648), (648, 658, 649), (649, 658, 650), (650, 658, 651), (651, 658, 652), (652, 658, 653), (653, 658, 654), (654, 658, 655), (655, 658, 656), (656, 658, 657), (657, 658, 659), (659, 658, 660), (660, 658, 661), (661, 658, 662), (662, 658, 663), (663, 658, 647), (647, 648, 649, 650, 651, 652, 653, 654, 655, 656, 657, 659, 660, 661, 662, 663), (664, 665, 667, 666), (666, 667, 669, 668), (668, 669, 671, 670), (670, 671, 673, 672), (672, 673, 675, 674), (674, 675, 677, 676), (676, 677, 679, 678), (678, 679, 681, 680), (680, 681, 683, 682), (682, 683, 685, 684), (684, 685, 687, 686), (686, 687, 689, 688), (688, 689, 691, 690), (690, 691, 693, 692), (667, 665, 695, 693, 691, 689, 687, 685, 683, 681, 679, 677, 675, 673, 671, 669), (692, 693, 695, 694), (694, 695, 665, 664), (664, 666, 668, 670, 672, 674, 676, 678, 680, 682, 684, 686, 688, 690, 692, 694), (696, 707, 697), (697, 707, 698), (698, 707, 699), (699, 707, 700), (700, 707, 701), (701, 707, 702), (702, 707, 703), (703, 707, 704), (704, 707, 705), (705, 707, 706), (706, 707, 708), (708, 707, 709), (709, 707, 710), (710, 707, 711), (711, 707, 712), (712, 707, 696), (696, 697, 698, 699, 700, 701, 702, 703, 704, 705, 706, 708, 709, 710, 711, 712), (713, 724, 714), (714, 724, 715), (715, 724, 716), (716, 724, 717), (717, 724, 718), (718, 724, 719), (719, 724, 720), (720, 724, 721), (721, 724, 722), (722, 724, 723), (723, 724, 725), (725, 724, 726), (726, 724, 727), (727, 724, 728), (728, 724, 729), (729, 724, 713), (713, 714, 715, 716, 717, 718, 719, 720, 721, 722, 723, 725, 726, 727, 728, 729), (730, 741, 731), (731, 741, 732), (732, 741, 733), (733, 741, 734), (734, 741, 735), (735, 741, 736), (736, 741, 737), (737, 741, 738), (738, 741, 739), (739, 741, 740), (740, 741, 742), (742, 741, 743), (743, 741, 744), (744, 741, 745), (745, 741, 746), (746, 741, 730), (730, 731, 732, 733, 734, 735, 736, 737, 738, 739, 740, 742, 743, 744, 745, 746)])
_uv = me_forest.uv_layers.new(name='UVMap')
_uv.uv.foreach_set('vector', [1.0, 0.5, 1.0, 1.0, 0.9375, 1.0, 0.9375, 0.5, 0.9375, 0.5, 0.9375, 1.0, 0.875, 1.0, 0.875, 0.5, 0.875, 0.5, 0.875, 1.0, 0.8125, 1.0, 0.8125, 0.5, 0.8125, 0.5, 0.8125, 1.0, 0.75, 1.0, 0.75, 0.5, 0.75, 0.5, 0.75, 1.0, 0.6875, 1.0, 0.6875, 0.5, 0.6875, 0.5, 0.6875, 1.0, 0.625, 1.0, 0.625, 0.5, 0.625, 0.5, 0.625, 1.0, 0.5625, 1.0, 0.5625, 0.5, 0.5625, 0.5, 0.5625, 1.0, 0.5, 1.0, 0.5, 0.5, 0.5, 0.5, 0.5, 1.0, 0.4375, 1.0, 0.4375, 0.5, 0.4375, 0.5, 0.4375, 1.0, 0.375, 1.0, 0.375, 0.5, 0.375, 0.5, 0.375, 1.0, 0.3125, 1.0, 0.3125, 0.5, 0.3125, 0.5, 0.3125, 1.0, 0.25, 1.0, 0.25, 0.5, 0.25, 0.5, 0.25, 1.0, 0.1875, 1.0, 0.1875, 0.5, 0.1875, 0.5, 0.1875, 1.0, 0.125, 1.0, 0.125, 0.5, 0.3418, 0.4717, 0.25, 0.49, 0.1582, 0.4717, 0.08029, 0.4197, 0.02827, 0.3418, 0.01, 0.25, 0.02827, 0.1582, 0.08029, 0.08029, 0.1582, 0.02827, 0.25, 0.01, 0.3418, 0.02827, 0.4197, 0.08029, 0.4717, 0.1582, 0.49, 0.25, 0.4717, 0.3418, 0.4197, 0.4197, 0.125, 0.5, 0.125, 1.0, 0.0625, 1.0, 0.0625, 0.5, 0.0625, 0.5, 0.0625, 1.0, 0.0, 1.0, 0.0, 0.5, 0.75, 0.49, 0.8418, 0.4717, 0.9197, 0.4197, 0.9717, 0.3418, 0.99, 0.25, 0.9717, 0.1582, 0.9197, 0.08029, 0.8418, 0.02827, 0.75, 0.01, 0.6582, 0.02827, 0.5803, 0.08029, 0.5283, 0.1582, 0.51, 0.25, 0.5283, 0.3418, 0.5803, 0.4197, 0.6582, 0.4717, 1.0, 0.5, 1.0, 1.0, 0.9375, 1.0, 0.9375, 0.5, 0.9375, 0.5, 0.9375, 1.0, 0.875, 1.0, 0.875, 0.5, 0.875, 0.5, 0.875, 1.0, 0.8125, 1.0, 0.8125, 0.5, 0.8125, 0.5, 0.8125, 1.0, 0.75, 1.0, 0.75, 0.5, 0.75, 0.5, 0.75, 1.0, 0.6875, 1.0, 0.6875, 0.5, 0.6875, 0.5, 0.6875, 1.0, 0.625, 1.0, 0.625, 0.5, 0.625, 0.5, 0.625, 1.0, 0.5625, 1.0, 0.5625, 0.5, 0.5625, 0.5, 0.5625, 1.0, 0.5, 1.0, 0.5, 0.5, 0.5, 0.5, 0.5, 1.0, 0.4375, 1.0, 0.4375, 0.5, 0.4375, 0.5, 0.4375, 1.0, 0.375, 1.0, 0.375, 0.5, 0.375, 0.5, 0.375, 1.0, 0.3125, 1.0, 0.3125, 0.5, 0.3125, 0.5, 0.3125, 1.0, 0.25, 1.0, 0.25, 0.5, 0.25, 0.5, 0.25, 1.0, 0.1875, 1.0, 0.1875, 0.5, 0.1875, 0.5, 0.1875, 1.0, 0.125, 1.0, 0.125, 0.5, 0.3418, 0.4717, 0.25, 0.49, 0.1582, 0.4717, 0.08029, 0.4197, 0.02827, 0.3418, 0.01, 0.25, 0.02827, 0.1582, 0.08029, 0.08029, 0.1582, 0.02827, 0.25, 0.01, 0.3418, 0.02827, 0.4197, 0.08029, 0.4717, 0.1582, 0.49, 0.25, 0.4717, 0.3418, 0.4197, 0.4197, 0.125, 0.5, 0.125, 1.0, 0.0625, 1.0, 0.0625, 0.5, 0.0625, 0.5, 0.0625, 1.0, 0.0, 1.0, 0.0, 0.5, 0.75, 0.49, 0.8418, 0.4717, 0.9197, 0.4197, 0.9717, 0.3418, 0.99, 0.25, 0.9717, 0.1582, 0.9197, 0.08029, 0.8418, 0.02827, 0.75, 0.01, 0.6582, 0.02827, 0.5803, 0.08029, 0.5283, 0.1582, 0.51, 0.25, 0.5283, 0.3418, 0.5803, 0.4197, 0.6582, 0.4717, 0.25, 0.49, 0.25, 0.25, 0.3418, 0.4717, 0.3418, 0.4717, 0.25, 0.25, 0.4197, 0.4197, 0.4197, 0.4197, 0.25, 0.25, 0.4717, 0.3418, 0.4717, 0.3418, 0.25, 0.25, 0.49, 0.25, 0.49, 0.25, 0.25, 0.25, 0.4717, 0.1582, 0.4717, 0.1582, 0.25, 0.25, 0.4197, 0.08029, 0.4197, 0.08029, 0.25, 0.25, 0.3418, 0.02827, 0.3418, 0.02827, 0.25, 0.25, 0.25, 0.01, 0.25, 0.01, 0.25, 0.25, 0.1582, 0.02827, 0.1582, 0.02827, 0.25, 0.25, 0.08029, 0.08029, 0.08029, 0.08029, 0.25, 0.25, 0.02827, 0.1582, 0.02827, 0.1582, 0.25, 0.25, 0.01, 0.25, 0.01, 0.25, 0.25, 0.25, 0.02827, 0.3418, 0.02827, 0.3418, 0.25, 0.25, 0.08029, 0.4197, 0.08029, 0.4197, 0.25, 0.25, 0.1582, 0.4717, 0.1582, 0.4717, 0.25, 0.25, 0.25, 0.49, 0.75, 0.49, 0.8418, 0.4717, 0.9197, 0.4197, 0.9717, 0.3418, 0.99, 0.25, 0.9717, 0.1582, 0.9197, 0.08029, 0.8418, 0.02827, 0.75, 0.01, 0.6582, 0.02827, 0.5803, 0.08029, 0.5283, 0.1582, 0.51, 0.25, 0.5283, 0.3418, 0.5803, 0.4197, 0.6582, 0.4717, 0.25, 0.49, 0.25, 0.25, 0.3418, 0.4717, 0.3418, 0.4717, 0.25, 0.25, 0.4197, 0.4197, 0.4197, 0.4197, 0.25, 0.25, 0.4717, 0.3418, 0.4717, 0.3418, 0.25, 0.25, 0.49, 0.25, 0.49, 0.25, 0.25, 0.25, 0.4717, 0.1582, 0.4717, 0.1582, 0.25, 0.25, 0.4197, 0.08029, 0.4197, 0.08029, 0.25, 0.25, 0.3418, 0.02827, 0.3418, 0.02827, 0.25, 0.25, 0.25, 0.01, 0.25, 0.01, 0.25, 0.25, 0.1582, 0.02827, 0.1582, 0.02827, 0.25, 0.25, 0.08029, 0.08029, 0.08029, 0.08029, 0.25, 0.25, 0.02827, 0.1582, 0.02827, 0.1582, 0.25, 0.25, 0.01, 0.25, 0.01, 0.25, 0.25, 0.25, 0.02827, 0.3418, 0.02827, 0.3418, 0.25, 0.25, 0.08029, 0.4197, 0.08029, 0.4197, 0.25, 0.25, 0.1582, 0.4717, 0.1582, 0.4717, 0.25, 0.25, 0.25, 0.49, 0.75, 0.49, 0.8418, 0.4717, 0.9197, 0.4197, 0.9717, 0.3418, 0.99, 0.25, 0.9717, 0.1582, 0.9197, 0.08029, 0.8418, 0.02827, 0.75, 0.01, 0.6582, 0.02827, 0.5803, 0.08029, 0.5283, 0.1582, 0.51, 0.25, 0.5283, 0.3418, 0.5803, 0.4197, 0.6582, 0.4717, 0.25, 0.49, 0.25, 0.25, 0.3418, 0.4717, 0.3418, 0.4717, 0.25, 0.25, 0.4197, 0.4197, 0.4197, 0.4197, 0.25, 0.25, 0.4717, 0.3418, 0.4717, 0.3418, 0.25, 0.25, 0.49, 0.25, 0.49, 0.25, 0.25, 0.25, 0.4717, 0.1582, 0.4717, 0.1582, 0.25, 0.25, 0.4197, 0.08029, 0.4197, 0.08029, 0.25, 0.25, 0.3418, 0.02827, 0.3418, 0.02827, 0.25, 0.25, 0.25, 0.01, 0.25, 0.01, 0.25, 0.25, 0.1582, 0.02827, 0.1582, 0.02827, 0.25, 0.25, 0.08029, 0.08029, 0.08029, 0.08029, 0.25, 0.25, 0.02827, 0.1582, 0.02827, 0.1582, 0.25, 0.25, 0.01, 0.25, 0.01, 0.25, 0.25, 0.25, 0.02827, 0.3418, 0.02827, 0.3418, 0.25, 0.25, 0.08029, 0.4197, 0.08029, 0.4197, 0.25, 0.25, 0.1582, 0.4717, 0.1582, 0.4717, 0.25, 0.25, 0.25, 0.49, 0.75, 0.49, 0.8418, 0.4717, 0.9197, 0.4197, 0.9717, 0.3418, 0.99, 0.25, 0.9717, 0.1582, 0.9197, 0.08029, 0.8418, 0.02827, 0.75, 0.01, 0.6582, 0.02827, 0.5803, 0.08029, 0.5283, 0.1582, 0.51, 0.25, 0.5283, 0.3418, 0.5803, 0.4197, 0.6582, 0.4717, 0.25, 0.49, 0.25, 0.25, 0.3418, 0.4717, 0.3418, 0.4717, 0.25, 0.25, 0.4197, 0.4197, 0.4197, 0.4197, 0.25, 0.25, 0.4717, 0.3418, 0.4717, 0.3418, 0.25, 0.25, 0.49, 0.25, 0.49, 0.25, 0.25, 0.25, 0.4717, 0.1582, 0.4717, 0.1582, 0.25, 0.25, 0.4197, 0.08029, 0.4197, 0.08029, 0.25, 0.25, 0.3418, 0.02827, 0.3418, 0.02827, 0.25, 0.25, 0.25, 0.01, 0.25, 0.01, 0.25, 0.25, 0.1582, 0.02827, 0.1582, 0.02827, 0.25, 0.25, 0.08029, 0.08029, 0.08029, 0.08029, 0.25, 0.25, 0.02827, 0.1582, 0.02827, 0.1582, 0.25, 0.25, 0.01, 0.25, 0.01, 0.25, 0.25, 0.25, 0.02827, 0.3418, 0.02827, 0.3418, 0.25, 0.25, 0.08029, 0.4197, 0.08029, 0.4197, 0.25, 0.25, 0.1582, 0.4717, 0.1582, 0.4717, 0.25, 0.25, 0.25, 0.49, 0.75, 0.49, 0.8418, 0.4717, 0.9197, 0.4197, 0.9717, 0.3418, 0.99, 0.25, 0.9717, 0.1582, 0.9197, 0.08029, 0.8418, 0.02827, 0.75, 0.01, 0.6582, 0.02827, 0.5803, 0.08029, 0.5283, 0.1582, 0.51, 0.25, 0.5283, 0.3418, 0.5803, 0.4197, 0.6582, 0.4717, 0.25, 0.49, 0.25, 0.25, 0.3418, 0.4717, 0.3418, 0.4717, 0.25, 0.25, 0.4197, 0.4197, 0.4197, 0.4197, 0.25, 0.25, 0.4717, 0.3418, 0.4717, 0.3418, 0.25, 0.25, 0.49, 0.25, 0.49, 0.25, 0.25, 0.25, 0.4717, 0.1582, 0.4717, 0.1582, 0.25, 0.25, 0.4197, 0.08029, 0.4197, 0.08029, 0.25, 0.25, 0.3418, 0.02827, 0.3418, 0.02827, 0.25, 0.25, 0.25, 0.01, 0.25, 0.01, 0.25, 0.25, 0.1582, 0.02827, 0.1582, 0.02827, 0.25, 0.25, 0.08029, 0.08029, 0.08029, 0.08029, 0.25, 0.25, 0.02827, 0.1582, 0.02827, 0.1582, 0.25, 0.25, 0.01, 0.25, 0.01, 0.25, 0.25, 0.25, 0.02827, 0.3418, 0.02827, 0.3418, 0.25, 0.25, 0.08029, 0.4197, 0.08029, 0.4197, 0.25, 0.25, 0.1582, 0.4717, 0.1582, 0.4717, 0.25, 0.25, 0.25, 0.49, 0.75, 0.49, 0.8418, 0.4717, 0.9197, 0.4197, 0.9717, 0.3418, 0.99, 0.25, 0.9717, 0.1582, 0.9197, 0.08029, 0.8418, 0.02827, 0.75, 0.01, 0.6582, 0.02827, 0.5803, 0.08029, 0.5283, 0.1582, 0.51, 0.25, 0.5283, 0.3418, 0.5803, 0.4197, 0.6582, 0.4717, 0.25, 0.49, 0.25, 0.25, 0.3418, 0.4717, 0.3418, 0.4717, 0.25, 0.25, 0.4197, 0.4197, 0.4197, 0.4197, 0.25, 0.25, 0.4717, 0.3418, 0.4717, 0.3418, 0.25, 0.25, 0.49, 0.25, 0.49, 0.25, 0.25, 0.25, 0.4717, 0.1582, 0.4717, 0.1582, 0.25, 0.25, 0.4197, 0.08029, 0.4197, 0.08029, 0.25, 0.25, 0.3418, 0.02827, 0.3418, 0.02827, 0.25, 0.25, 0.25, 0.01, 0.25, 0.01, 0.25, 0.25, 0.1582, 0.02827, 0.1582, 0.02827, 0.25, 0.25, 0.08029, 0.08029, 0.08029, 0.08029, 0.25, 0.25, 0.02827, 0.1582, 0.02827, 0.1582, 0.25, 0.25, 0.01, 0.25, 0.01, 0.25, 0.25, 0.25, 0.02827, 0.3418, 0.02827, 0.3418, 0.25, 0.25, 0.08029, 0.4197, 0.08029, 0.4197, 0.25, 0.25, 0.1582, 0.4717, 0.1582, 0.4717, 0.25, 0.25, 0.25, 0.49, 0.75, 0.49, 0.8418, 0.4717, 0.9197, 0.4197, 0.9717, 0.3418, 0.99, 0.25, 0.9717, 0.1582, 0.9197, 0.08029, 0.8418, 0.02827, 0.75, 0.01, 0.6582, 0.02827, 0.5803, 0.08029, 0.5283, 0.1582, 0.51, 0.25, 0.5283, 0.3418, 0.5803, 0.4197, 0.6582, 0.4717, 1.0, 0.5, 1.0, 1.0, 0.9375, 1.0, 0.9375, 0.5, 0.9375, 0.5, 0.9375, 1.0, 0.875, 1.0, 0.875, 0.5, 0.875, 0.5, 0.875, 1.0, 0.8125, 1.0, 0.8125, 0.5, 0.8125, 0.5, 0.8125, 1.0, 0.75, 1.0, 0.75, 0.5, 0.75, 0.5, 0.75, 1.0, 0.6875, 1.0, 0.6875, 0.5, 0.6875, 0.5, 0.6875, 1.0, 0.625, 1.0, 0.625, 0.5, 0.625, 0.5, 0.625, 1.0, 0.5625, 1.0, 0.5625, 0.5, 0.5625, 0.5, 0.5625, 1.0, 0.5, 1.0, 0.5, 0.5, 0.5, 0.5, 0.5, 1.0, 0.4375, 1.0, 0.4375, 0.5, 0.4375, 0.5, 0.4375, 1.0, 0.375, 1.0, 0.375, 0.5, 0.375, 0.5, 0.375, 1.0, 0.3125, 1.0, 0.3125, 0.5, 0.3125, 0.5, 0.3125, 1.0, 0.25, 1.0, 0.25, 0.5, 0.25, 0.5, 0.25, 1.0, 0.1875, 1.0, 0.1875, 0.5, 0.1875, 0.5, 0.1875, 1.0, 0.125, 1.0, 0.125, 0.5, 0.3418, 0.4717, 0.25, 0.49, 0.1582, 0.4717, 0.08029, 0.4197, 0.02827, 0.3418, 0.01, 0.25, 0.02827, 0.1582, 0.08029, 0.08029, 0.1582, 0.02827, 0.25, 0.01, 0.3418, 0.02827, 0.4197, 0.08029, 0.4717, 0.1582, 0.49, 0.25, 0.4717, 0.3418, 0.4197, 0.4197, 0.125, 0.5, 0.125, 1.0, 0.0625, 1.0, 0.0625, 0.5, 0.0625, 0.5, 0.0625, 1.0, 0.0, 1.0, 0.0, 0.5, 0.75, 0.49, 0.8418, 0.4717, 0.9197, 0.4197, 0.9717, 0.3418, 0.99, 0.25, 0.9717, 0.1582, 0.9197, 0.08029, 0.8418, 0.02827, 0.75, 0.01, 0.6582, 0.02827, 0.5803, 0.08029, 0.5283, 0.1582, 0.51, 0.25, 0.5283, 0.3418, 0.5803, 0.4197, 0.6582, 0.4717, 0.25, 0.49, 0.25, 0.25, 0.3418, 0.4717, 0.3418, 0.4717, 0.25, 0.25, 0.4197, 0.4197, 0.4197, 0.4197, 0.25, 0.25, 0.4717, 0.3418, 0.4717, 0.3418, 0.25, 0.25, 0.49, 0.25, 0.49, 0.25, 0.25, 0.25, 0.4717, 0.1582, 0.4717, 0.1582, 0.25, 0.25, 0.4197, 0.08029, 0.4197, 0.08029, 0.25, 0.25, 0.3418, 0.02827, 0.3418, 0.02827, 0.25, 0.25, 0.25, 0.01, 0.25, 0.01, 0.25, 0.25, 0.1582, 0.02827, 0.1582, 0.02827, 0.25, 0.25, 0.08029, 0.08029, 0.08029, 0.08029, 0.25, 0.25, 0.02827, 0.1582, 0.02827, 0.1582, 0.25, 0.25, 0.01, 0.25, 0.01, 0.25, 0.25, 0.25, 0.02827, 0.3418, 0.02827, 0.3418, 0.25, 0.25, 0.08029, 0.4197, 0.08029, 0.4197, 0.25, 0.25, 0.1582, 0.4717, 0.1582, 0.4717, 0.25, 0.25, 0.25, 0.49, 0.75, 0.49, 0.8418, 0.4717, 0.9197, 0.4197, 0.9717, 0.3418, 0.99, 0.25, 0.9717, 0.1582, 0.9197, 0.08029, 0.8418, 0.02827, 0.75, 0.01, 0.6582, 0.02827, 0.5803, 0.08029, 0.5283, 0.1582, 0.51, 0.25, 0.5283, 0.3418, 0.5803, 0.4197, 0.6582, 0.4717, 0.25, 0.49, 0.25, 0.25, 0.3418, 0.4717, 0.3418, 0.4717, 0.25, 0.25, 0.4197, 0.4197, 0.4197, 0.4197, 0.25, 0.25, 0.4717, 0.3418, 0.4717, 0.3418, 0.25, 0.25, 0.49, 0.25, 0.49, 0.25, 0.25, 0.25, 0.4717, 0.1582, 0.4717, 0.1582, 0.25, 0.25, 0.4197, 0.08029, 0.4197, 0.08029, 0.25, 0.25, 0.3418, 0.02827, 0.3418, 0.02827, 0.25, 0.25, 0.25, 0.01, 0.25, 0.01, 0.25, 0.25, 0.1582, 0.02827, 0.1582, 0.02827, 0.25, 0.25, 0.08029, 0.08029, 0.08029, 0.08029, 0.25, 0.25, 0.02827, 0.1582, 0.02827, 0.1582, 0.25, 0.25, 0.01, 0.25, 0.01, 0.25, 0.25, 0.25, 0.02827, 0.3418, 0.02827, 0.3418, 0.25, 0.25, 0.08029, 0.4197, 0.08029, 0.4197, 0.25, 0.25, 0.1582, 0.4717, 0.1582, 0.4717, 0.25, 0.25, 0.25, 0.49, 0.75, 0.49, 0.8418, 0.4717, 0.9197, 0.4197, 0.9717, 0.3418, 0.99, 0.25, 0.9717, 0.1582, 0.9197, 0.08029, 0.8418, 0.02827, 0.75, 0.01, 0.6582, 0.02827, 0.5803, 0.08029, 0.5283, 0.1582, 0.51, 0.25, 0.5283, 0.3418, 0.5803, 0.4197, 0.6582, 0.4717, 0.25, 0.49, 0.25, 0.25, 0.3418, 0.4717, 0.3418, 0.4717, 0.25, 0.25, 0.4197, 0.4197, 0.4197, 0.4197, 0.25, 0.25, 0.4717, 0.3418, 0.4717, 0.3418, 0.25, 0.25, 0.49, 0.25, 0.49, 0.25, 0.25, 0.25, 0.4717, 0.1582, 0.4717, 0.1582, 0.25, 0.25, 0.4197, 0.08029, 0.4197, 0.08029, 0.25, 0.25, 0.3418, 0.02827, 0.3418, 0.02827, 0.25, 0.25, 0.25, 0.01, 0.25, 0.01, 0.25, 0.25, 0.1582, 0.02827, 0.1582, 0.02827, 0.25, 0.25, 0.08029, 0.08029, 0.08029, 0.08029, 0.25, 0.25, 0.02827, 0.1582, 0.02827, 0.1582, 0.25, 0.25, 0.01, 0.25, 0.01, 0.25, 0.25, 0.25, 0.02827, 0.3418, 0.02827, 0.3418, 0.25, 0.25, 0.08029, 0.4197, 0.08029, 0.4197, 0.25, 0.25, 0.1582, 0.4717, 0.1582, 0.4717, 0.25, 0.25, 0.25, 0.49, 0.75, 0.49, 0.8418, 0.4717, 0.9197, 0.4197, 0.9717, 0.3418, 0.99, 0.25, 0.9717, 0.1582, 0.9197, 0.08029, 0.8418, 0.02827, 0.75, 0.01, 0.6582, 0.02827, 0.5803, 0.08029, 0.5283, 0.1582, 0.51, 0.25, 0.5283, 0.3418, 0.5803, 0.4197, 0.6582, 0.4717, 1.0, 0.5, 1.0, 1.0, 0.9375, 1.0, 0.9375, 0.5, 0.9375, 0.5, 0.9375, 1.0, 0.875, 1.0, 0.875, 0.5, 0.875, 0.5, 0.875, 1.0, 0.8125, 1.0, 0.8125, 0.5, 0.8125, 0.5, 0.8125, 1.0, 0.75, 1.0, 0.75, 0.5, 0.75, 0.5, 0.75, 1.0, 0.6875, 1.0, 0.6875, 0.5, 0.6875, 0.5, 0.6875, 1.0, 0.625, 1.0, 0.625, 0.5, 0.625, 0.5, 0.625, 1.0, 0.5625, 1.0, 0.5625, 0.5, 0.5625, 0.5, 0.5625, 1.0, 0.5, 1.0, 0.5, 0.5, 0.5, 0.5, 0.5, 1.0, 0.4375, 1.0, 0.4375, 0.5, 0.4375, 0.5, 0.4375, 1.0, 0.375, 1.0, 0.375, 0.5, 0.375, 0.5, 0.375, 1.0, 0.3125, 1.0, 0.3125, 0.5, 0.3125, 0.5, 0.3125, 1.0, 0.25, 1.0, 0.25, 0.5, 0.25, 0.5, 0.25, 1.0, 0.1875, 1.0, 0.1875, 0.5, 0.1875, 0.5, 0.1875, 1.0, 0.125, 1.0, 0.125, 0.5, 0.3418, 0.4717, 0.25, 0.49, 0.1582, 0.4717, 0.08029, 0.4197, 0.02827, 0.3418, 0.01, 0.25, 0.02827, 0.1582, 0.08029, 0.08029, 0.1582, 0.02827, 0.25, 0.01, 0.3418, 0.02827, 0.4197, 0.08029, 0.4717, 0.1582, 0.49, 0.25, 0.4717, 0.3418, 0.4197, 0.4197, 0.125, 0.5, 0.125, 1.0, 0.0625, 1.0, 0.0625, 0.5, 0.0625, 0.5, 0.0625, 1.0, 0.0, 1.0, 0.0, 0.5, 0.75, 0.49, 0.8418, 0.4717, 0.9197, 0.4197, 0.9717, 0.3418, 0.99, 0.25, 0.9717, 0.1582, 0.9197, 0.08029, 0.8418, 0.02827, 0.75, 0.01, 0.6582, 0.02827, 0.5803, 0.08029, 0.5283, 0.1582, 0.51, 0.25, 0.5283, 0.3418, 0.5803, 0.4197, 0.6582, 0.4717, 0.25, 0.49, 0.25, 0.25, 0.3418, 0.4717, 0.3418, 0.4717, 0.25, 0.25, 0.4197, 0.4197, 0.4197, 0.4197, 0.25, 0.25, 0.4717, 0.3418, 0.4717, 0.3418, 0.25, 0.25, 0.49, 0.25, 0.49, 0.25, 0.25, 0.25, 0.4717, 0.1582, 0.4717, 0.1582, 0.25, 0.25, 0.4197, 0.08029, 0.4197, 0.08029, 0.25, 0.25, 0.3418, 0.02827, 0.3418, 0.02827, 0.25, 0.25, 0.25, 0.01, 0.25, 0.01, 0.25, 0.25, 0.1582, 0.02827, 0.1582, 0.02827, 0.25, 0.25, 0.08029, 0.08029, 0.08029, 0.08029, 0.25, 0.25, 0.02827, 0.1582, 0.02827, 0.1582, 0.25, 0.25, 0.01, 0.25, 0.01, 0.25, 0.25, 0.25, 0.02827, 0.3418, 0.02827, 0.3418, 0.25, 0.25, 0.08029, 0.4197, 0.08029, 0.4197, 0.25, 0.25, 0.1582, 0.4717, 0.1582, 0.4717, 0.25, 0.25, 0.25, 0.49, 0.75, 0.49, 0.8418, 0.4717, 0.9197, 0.4197, 0.9717, 0.3418, 0.99, 0.25, 0.9717, 0.1582, 0.9197, 0.08029, 0.8418, 0.02827, 0.75, 0.01, 0.6582, 0.02827, 0.5803, 0.08029, 0.5283, 0.1582, 0.51, 0.25, 0.5283, 0.3418, 0.5803, 0.4197, 0.6582, 0.4717, 0.25, 0.49, 0.25, 0.25, 0.3418, 0.4717, 0.3418, 0.4717, 0.25, 0.25, 0.4197, 0.4197, 0.4197, 0.4197, 0.25, 0.25, 0.4717, 0.3418, 0.4717, 0.3418, 0.25, 0.25, 0.49, 0.25, 0.49, 0.25, 0.25, 0.25, 0.4717, 0.1582, 0.4717, 0.1582, 0.25, 0.25, 0.4197, 0.08029, 0.4197, 0.08029, 0.25, 0.25, 0.3418, 0.02827, 0.3418, 0.02827, 0.25, 0.25, 0.25, 0.01, 0.25, 0.01, 0.25, 0.25, 0.1582, 0.02827, 0.1582, 0.02827, 0.25, 0.25, 0.08029, 0.08029, 0.08029, 0.08029, 0.25, 0.25, 0.02827, 0.1582, 0.02827, 0.1582, 0.25, 0.25, 0.01, 0.25, 0.01, 0.25, 0.25, 0.25, 0.02827, 0.3418, 0.02827, 0.3418, 0.25, 0.25, 0.08029, 0.4197, 0.08029, 0.4197, 0.25, 0.25, 0.1582, 0.4717, 0.1582, 0.4717, 0.25, 0.25, 0.25, 0.49, 0.75, 0.49, 0.8418, 0.4717, 0.9197, 0.4197, 0.9717, 0.3418, 0.99, 0.25, 0.9717, 0.1582, 0.9197, 0.08029, 0.8418, 0.02827, 0.75, 0.01, 0.6582, 0.02827, 0.5803, 0.08029, 0.5283, 0.1582, 0.51, 0.25, 0.5283, 0.3418, 0.5803, 0.4197, 0.6582, 0.4717, 0.25, 0.49, 0.25, 0.25, 0.3418, 0.4717, 0.3418, 0.4717, 0.25, 0.25, 0.4197, 0.4197, 0.4197, 0.4197, 0.25, 0.25, 0.4717, 0.3418, 0.4717, 0.3418, 0.25, 0.25, 0.49, 0.25, 0.49, 0.25, 0.25, 0.25, 0.4717, 0.1582, 0.4717, 0.1582, 0.25, 0.25, 0.4197, 0.08029, 0.4197, 0.08029, 0.25, 0.25, 0.3418, 0.02827, 0.3418, 0.02827, 0.25, 0.25, 0.25, 0.01, 0.25, 0.01, 0.25, 0.25, 0.1582, 0.02827, 0.1582, 0.02827, 0.25, 0.25, 0.08029, 0.08029, 0.08029, 0.08029, 0.25, 0.25, 0.02827, 0.1582, 0.02827, 0.1582, 0.25, 0.25, 0.01, 0.25, 0.01, 0.25, 0.25, 0.25, 0.02827, 0.3418, 0.02827, 0.3418, 0.25, 0.25, 0.08029, 0.4197, 0.08029, 0.4197, 0.25, 0.25, 0.1582, 0.4717, 0.1582, 0.4717, 0.25, 0.25, 0.25, 0.49, 0.75, 0.49, 0.8418, 0.4717, 0.9197, 0.4197, 0.9717, 0.3418, 0.99, 0.25, 0.9717, 0.1582, 0.9197, 0.08029, 0.8418, 0.02827, 0.75, 0.01, 0.6582, 0.02827, 0.5803, 0.08029, 0.5283, 0.1582, 0.51, 0.25, 0.5283, 0.3418, 0.5803, 0.4197, 0.6582, 0.4717, 1.0, 0.5, 1.0, 1.0, 0.9375, 1.0, 0.9375, 0.5, 0.9375, 0.5, 0.9375, 1.0, 0.875, 1.0, 0.875, 0.5, 0.875, 0.5, 0.875, 1.0, 0.8125, 1.0, 0.8125, 0.5, 0.8125, 0.5, 0.8125, 1.0, 0.75, 1.0, 0.75, 0.5, 0.75, 0.5, 0.75, 1.0, 0.6875, 1.0, 0.6875, 0.5, 0.6875, 0.5, 0.6875, 1.0, 0.625, 1.0, 0.625, 0.5, 0.625, 0.5, 0.625, 1.0, 0.5625, 1.0, 0.5625, 0.5, 0.5625, 0.5, 0.5625, 1.0, 0.5, 1.0, 0.5, 0.5, 0.5, 0.5, 0.5, 1.0, 0.4375, 1.0, 0.4375, 0.5, 0.4375, 0.5, 0.4375, 1.0, 0.375, 1.0, 0.375, 0.5, 0.375, 0.5, 0.375, 1.0, 0.3125, 1.0, 0.3125, 0.5, 0.3125, 0.5, 0.3125, 1.0, 0.25, 1.0, 0.25, 0.5, 0.25, 0.5, 0.25, 1.0, 0.1875, 1.0, 0.1875, 0.5, 0.1875, 0.5, 0.1875, 1.0, 0.125, 1.0, 0.125, 0.5, 0.3418, 0.4717, 0.25, 0.49, 0.1582, 0.4717, 0.08029, 0.4197, 0.02827, 0.3418, 0.01, 0.25, 0.02827, 0.1582, 0.08029, 0.08029, 0.1582, 0.02827, 0.25, 0.01, 0.3418, 0.02827, 0.4197, 0.08029, 0.4717, 0.1582, 0.49, 0.25, 0.4717, 0.3418, 0.4197, 0.4197, 0.125, 0.5, 0.125, 1.0, 0.0625, 1.0, 0.0625, 0.5, 0.0625, 0.5, 0.0625, 1.0, 0.0, 1.0, 0.0, 0.5, 0.75, 0.49, 0.8418, 0.4717, 0.9197, 0.4197, 0.9717, 0.3418, 0.99, 0.25, 0.9717, 0.1582, 0.9197, 0.08029, 0.8418, 0.02827, 0.75, 0.01, 0.6582, 0.02827, 0.5803, 0.08029, 0.5283, 0.1582, 0.51, 0.25, 0.5283, 0.3418, 0.5803, 0.4197, 0.6582, 0.4717, 0.25, 0.49, 0.25, 0.25, 0.3418, 0.4717, 0.3418, 0.4717, 0.25, 0.25, 0.4197, 0.4197, 0.4197, 0.4197, 0.25, 0.25, 0.4717, 0.3418, 0.4717, 0.3418, 0.25, 0.25, 0.49, 0.25, 0.49, 0.25, 0.25, 0.25, 0.4717, 0.1582, 0.4717, 0.1582, 0.25, 0.25, 0.4197, 0.08029, 0.4197, 0.08029, 0.25, 0.25, 0.3418, 0.02827, 0.3418, 0.02827, 0.25, 0.25, 0.25, 0.01, 0.25, 0.01, 0.25, 0.25, 0.1582, 0.02827, 0.1582, 0.02827, 0.25, 0.25, 0.08029, 0.08029, 0.08029, 0.08029, 0.25, 0.25, 0.02827, 0.1582, 0.02827, 0.1582, 0.25, 0.25, 0.01, 0.25, 0.01, 0.25, 0.25, 0.25, 0.02827, 0.3418, 0.02827, 0.3418, 0.25, 0.25, 0.08029, 0.4197, 0.08029, 0.4197, 0.25, 0.25, 0.1582, 0.4717, 0.1582, 0.4717, 0.25, 0.25, 0.25, 0.49, 0.75, 0.49, 0.8418, 0.4717, 0.9197, 0.4197, 0.9717, 0.3418, 0.99, 0.25, 0.9717, 0.1582, 0.9197, 0.08029, 0.8418, 0.02827, 0.75, 0.01, 0.6582, 0.02827, 0.5803, 0.08029, 0.5283, 0.1582, 0.51, 0.25, 0.5283, 0.3418, 0.5803, 0.4197, 0.6582, 0.4717, 0.25, 0.49, 0.25, 0.25, 0.3418, 0.4717, 0.3418, 0.4717, 0.25, 0.25, 0.4197, 0.4197, 0.4197, 0.4197, 0.25, 0.25, 0.4717, 0.3418, 0.4717, 0.3418, 0.25, 0.25, 0.49, 0.25, 0.49, 0.25, 0.25, 0.25, 0.4717, 0.1582, 0.4717, 0.1582, 0.25, 0.25, 0.4197, 0.08029, 0.4197, 0.08029, 0.25, 0.25, 0.3418, 0.02827, 0.3418, 0.02827, 0.25, 0.25, 0.25, 0.01, 0.25, 0.01, 0.25, 0.25, 0.1582, 0.02827, 0.1582, 0.02827, 0.25, 0.25, 0.08029, 0.08029, 0.08029, 0.08029, 0.25, 0.25, 0.02827, 0.1582, 0.02827, 0.1582, 0.25, 0.25, 0.01, 0.25, 0.01, 0.25, 0.25, 0.25, 0.02827, 0.3418, 0.02827, 0.3418, 0.25, 0.25, 0.08029, 0.4197, 0.08029, 0.4197, 0.25, 0.25, 0.1582, 0.4717, 0.1582, 0.4717, 0.25, 0.25, 0.25, 0.49, 0.75, 0.49, 0.8418, 0.4717, 0.9197, 0.4197, 0.9717, 0.3418, 0.99, 0.25, 0.9717, 0.1582, 0.9197, 0.08029, 0.8418, 0.02827, 0.75, 0.01, 0.6582, 0.02827, 0.5803, 0.08029, 0.5283, 0.1582, 0.51, 0.25, 0.5283, 0.3418, 0.5803, 0.4197, 0.6582, 0.4717, 0.25, 0.49, 0.25, 0.25, 0.3418, 0.4717, 0.3418, 0.4717, 0.25, 0.25, 0.4197, 0.4197, 0.4197, 0.4197, 0.25, 0.25, 0.4717, 0.3418, 0.4717, 0.3418, 0.25, 0.25, 0.49, 0.25, 0.49, 0.25, 0.25, 0.25, 0.4717, 0.1582, 0.4717, 0.1582, 0.25, 0.25, 0.4197, 0.08029, 0.4197, 0.08029, 0.25, 0.25, 0.3418, 0.02827, 0.3418, 0.02827, 0.25, 0.25, 0.25, 0.01, 0.25, 0.01, 0.25, 0.25, 0.1582, 0.02827, 0.1582, 0.02827, 0.25, 0.25, 0.08029, 0.08029, 0.08029, 0.08029, 0.25, 0.25, 0.02827, 0.1582, 0.02827, 0.1582, 0.25, 0.25, 0.01, 0.25, 0.01, 0.25, 0.25, 0.25, 0.02827, 0.3418, 0.02827, 0.3418, 0.25, 0.25, 0.08029, 0.4197, 0.08029, 0.4197, 0.25, 0.25, 0.1582, 0.4717, 0.1582, 0.4717, 0.25, 0.25, 0.25, 0.49, 0.75, 0.49, 0.8418, 0.4717, 0.9197, 0.4197, 0.9717, 0.3418, 0.99, 0.25, 0.9717, 0.1582, 0.9197, 0.08029, 0.8418, 0.02827, 0.75, 0.01, 0.6582, 0.02827, 0.5803, 0.08029, 0.5283, 0.1582, 0.51, 0.25, 0.5283, 0.3418, 0.5803, 0.4197, 0.6582, 0.4717, 1.0, 0.5, 1.0, 1.0, 0.9375, 1.0, 0.9375, 0.5, 0.9375, 0.5, 0.9375, 1.0, 0.875, 1.0, 0.875, 0.5, 0.875, 0.5, 0.875, 1.0, 0.8125, 1.0, 0.8125, 0.5, 0.8125, 0.5, 0.8125, 1.0, 0.75, 1.0, 0.75, 0.5, 0.75, 0.5, 0.75, 1.0, 0.6875, 1.0, 0.6875, 0.5, 0.6875, 0.5, 0.6875, 1.0, 0.625, 1.0, 0.625, 0.5, 0.625, 0.5, 0.625, 1.0, 0.5625, 1.0, 0.5625, 0.5, 0.5625, 0.5, 0.5625, 1.0, 0.5, 1.0, 0.5, 0.5, 0.5, 0.5, 0.5, 1.0, 0.4375, 1.0, 0.4375, 0.5, 0.4375, 0.5, 0.4375, 1.0, 0.375, 1.0, 0.375, 0.5, 0.375, 0.5, 0.375, 1.0, 0.3125, 1.0, 0.3125, 0.5, 0.3125, 0.5, 0.3125, 1.0, 0.25, 1.0, 0.25, 0.5, 0.25, 0.5, 0.25, 1.0, 0.1875, 1.0, 0.1875, 0.5, 0.1875, 0.5, 0.1875, 1.0, 0.125, 1.0, 0.125, 0.5, 0.3418, 0.4717, 0.25, 0.49, 0.1582, 0.4717, 0.08029, 0.4197, 0.02827, 0.3418, 0.01, 0.25, 0.02827, 0.1582, 0.08029, 0.08029, 0.1582, 0.02827, 0.25, 0.01, 0.3418, 0.02827, 0.4197, 0.08029, 0.4717, 0.1582, 0.49, 0.25, 0.4717, 0.3418, 0.4197, 0.4197, 0.125, 0.5, 0.125, 1.0, 0.0625, 1.0, 0.0625, 0.5, 0.0625, 0.5, 0.0625, 1.0, 0.0, 1.0, 0.0, 0.5, 0.75, 0.49, 0.8418, 0.4717, 0.9197, 0.4197, 0.9717, 0.3418, 0.99, 0.25, 0.9717, 0.1582, 0.9197, 0.08029, 0.8418, 0.02827, 0.75, 0.01, 0.6582, 0.02827, 0.5803, 0.08029, 0.5283, 0.1582, 0.51, 0.25, 0.5283, 0.3418, 0.5803, 0.4197, 0.6582, 0.4717, 0.25, 0.49, 0.25, 0.25, 0.3418, 0.4717, 0.3418, 0.4717, 0.25, 0.25, 0.4197, 0.4197, 0.4197, 0.4197, 0.25, 0.25, 0.4717, 0.3418, 0.4717, 0.3418, 0.25, 0.25, 0.49, 0.25, 0.49, 0.25, 0.25, 0.25, 0.4717, 0.1582, 0.4717, 0.1582, 0.25, 0.25, 0.4197, 0.08029, 0.4197, 0.08029, 0.25, 0.25, 0.3418, 0.02827, 0.3418, 0.02827, 0.25, 0.25, 0.25, 0.01, 0.25, 0.01, 0.25, 0.25, 0.1582, 0.02827, 0.1582, 0.02827, 0.25, 0.25, 0.08029, 0.08029, 0.08029, 0.08029, 0.25, 0.25, 0.02827, 0.1582, 0.02827, 0.1582, 0.25, 0.25, 0.01, 0.25, 0.01, 0.25, 0.25, 0.25, 0.02827, 0.3418, 0.02827, 0.3418, 0.25, 0.25, 0.08029, 0.4197, 0.08029, 0.4197, 0.25, 0.25, 0.1582, 0.4717, 0.1582, 0.4717, 0.25, 0.25, 0.25, 0.49, 0.75, 0.49, 0.8418, 0.4717, 0.9197, 0.4197, 0.9717, 0.3418, 0.99, 0.25, 0.9717, 0.1582, 0.9197, 0.08029, 0.8418, 0.02827, 0.75, 0.01, 0.6582, 0.02827, 0.5803, 0.08029, 0.5283, 0.1582, 0.51, 0.25, 0.5283, 0.3418, 0.5803, 0.4197, 0.6582, 0.4717, 0.25, 0.49, 0.25, 0.25, 0.3418, 0.4717, 0.3418, 0.4717, 0.25, 0.25, 0.4197, 0.4197, 0.4197, 0.4197, 0.25, 0.25, 0.4717, 0.3418, 0.4717, 0.3418, 0.25, 0.25, 0.49, 0.25, 0.49, 0.25, 0.25, 0.25, 0.4717, 0.1582, 0.4717, 0.1582, 0.25, 0.25, 0.4197, 0.08029, 0.4197, 0.08029, 0.25, 0.25, 0.3418, 0.02827, 0.3418, 0.02827, 0.25, 0.25, 0.25, 0.01, 0.25, 0.01, 0.25, 0.25, 0.1582, 0.02827, 0.1582, 0.02827, 0.25, 0.25, 0.08029, 0.08029, 0.08029, 0.08029, 0.25, 0.25, 0.02827, 0.1582, 0.02827, 0.1582, 0.25, 0.25, 0.01, 0.25, 0.01, 0.25, 0.25, 0.25, 0.02827, 0.3418, 0.02827, 0.3418, 0.25, 0.25, 0.08029, 0.4197, 0.08029, 0.4197, 0.25, 0.25, 0.1582, 0.4717, 0.1582, 0.4717, 0.25, 0.25, 0.25, 0.49, 0.75, 0.49, 0.8418, 0.4717, 0.9197, 0.4197, 0.9717, 0.3418, 0.99, 0.25, 0.9717, 0.1582, 0.9197, 0.08029, 0.8418, 0.02827, 0.75, 0.01, 0.6582, 0.02827, 0.5803, 0.08029, 0.5283, 0.1582, 0.51, 0.25, 0.5283, 0.3418, 0.5803, 0.4197, 0.6582, 0.4717, 0.25, 0.49, 0.25, 0.25, 0.3418, 0.4717, 0.3418, 0.4717, 0.25, 0.25, 0.4197, 0.4197, 0.4197, 0.4197, 0.25, 0.25, 0.4717, 0.3418, 0.4717, 0.3418, 0.25, 0.25, 0.49, 0.25, 0.49, 0.25, 0.25, 0.25, 0.4717, 0.1582, 0.4717, 0.1582, 0.25, 0.25, 0.4197, 0.08029, 0.4197, 0.08029, 0.25, 0.25, 0.3418, 0.02827, 0.3418, 0.02827, 0.25, 0.25, 0.25, 0.01, 0.25, 0.01, 0.25, 0.25, 0.1582, 0.02827, 0.1582, 0.02827, 0.25, 0.25, 0.08029, 0.08029, 0.08029, 0.08029, 0.25, 0.25, 0.02827, 0.1582, 0.02827, 0.1582, 0.25, 0.25, 0.01, 0.25, 0.01, 0.25, 0.25, 0.25, 0.02827, 0.3418, 0.02827, 0.3418, 0.25, 0.25, 0.08029, 0.4197, 0.08029, 0.4197, 0.25, 0.25, 0.1582, 0.4717, 0.1582, 0.4717, 0.25, 0.25, 0.25, 0.49, 0.75, 0.49, 0.8418, 0.4717, 0.9197, 0.4197, 0.9717, 0.3418, 0.99, 0.25, 0.9717, 0.1582, 0.9197, 0.08029, 0.8418, 0.02827, 0.75, 0.01, 0.6582, 0.02827, 0.5803, 0.08029, 0.5283, 0.1582, 0.51, 0.25, 0.5283, 0.3418, 0.5803, 0.4197, 0.6582, 0.4717, 1.0, 0.5, 1.0, 1.0, 0.9375, 1.0, 0.9375, 0.5, 0.9375, 0.5, 0.9375, 1.0, 0.875, 1.0, 0.875, 0.5, 0.875, 0.5, 0.875, 1.0, 0.8125, 1.0, 0.8125, 0.5, 0.8125, 0.5, 0.8125, 1.0, 0.75, 1.0, 0.75, 0.5, 0.75, 0.5, 0.75, 1.0, 0.6875, 1.0, 0.6875, 0.5, 0.6875, 0.5, 0.6875, 1.0, 0.625, 1.0, 0.625, 0.5, 0.625, 0.5, 0.625, 1.0, 0.5625, 1.0, 0.5625, 0.5, 0.5625, 0.5, 0.5625, 1.0, 0.5, 1.0, 0.5, 0.5, 0.5, 0.5, 0.5, 1.0, 0.4375, 1.0, 0.4375, 0.5, 0.4375, 0.5, 0.4375, 1.0, 0.375, 1.0, 0.375, 0.5, 0.375, 0.5, 0.375, 1.0, 0.3125, 1.0, 0.3125, 0.5, 0.3125, 0.5, 0.3125, 1.0, 0.25, 1.0, 0.25, 0.5, 0.25, 0.5, 0.25, 1.0, 0.1875, 1.0, 0.1875, 0.5, 0.1875, 0.5, 0.1875, 1.0, 0.125, 1.0, 0.125, 0.5, 0.3418, 0.4717, 0.25, 0.49, 0.1582, 0.4717, 0.08029, 0.4197, 0.02827, 0.3418, 0.01, 0.25, 0.02827, 0.1582, 0.08029, 0.08029, 0.1582, 0.02827, 0.25, 0.01, 0.3418, 0.02827, 0.4197, 0.08029, 0.4717, 0.1582, 0.49, 0.25, 0.4717, 0.3418, 0.4197, 0.4197, 0.125, 0.5, 0.125, 1.0, 0.0625, 1.0, 0.0625, 0.5, 0.0625, 0.5, 0.0625, 1.0, 0.0, 1.0, 0.0, 0.5, 0.75, 0.49, 0.8418, 0.4717, 0.9197, 0.4197, 0.9717, 0.3418, 0.99, 0.25, 0.9717, 0.1582, 0.9197, 0.08029, 0.8418, 0.02827, 0.75, 0.01, 0.6582, 0.02827, 0.5803, 0.08029, 0.5283, 0.1582, 0.51, 0.25, 0.5283, 0.3418, 0.5803, 0.4197, 0.6582, 0.4717, 0.25, 0.49, 0.25, 0.25, 0.3418, 0.4717, 0.3418, 0.4717, 0.25, 0.25, 0.4197, 0.4197, 0.4197, 0.4197, 0.25, 0.25, 0.4717, 0.3418, 0.4717, 0.3418, 0.25, 0.25, 0.49, 0.25, 0.49, 0.25, 0.25, 0.25, 0.4717, 0.1582, 0.4717, 0.1582, 0.25, 0.25, 0.4197, 0.08029, 0.4197, 0.08029, 0.25, 0.25, 0.3418, 0.02827, 0.3418, 0.02827, 0.25, 0.25, 0.25, 0.01, 0.25, 0.01, 0.25, 0.25, 0.1582, 0.02827, 0.1582, 0.02827, 0.25, 0.25, 0.08029, 0.08029, 0.08029, 0.08029, 0.25, 0.25, 0.02827, 0.1582, 0.02827, 0.1582, 0.25, 0.25, 0.01, 0.25, 0.01, 0.25, 0.25, 0.25, 0.02827, 0.3418, 0.02827, 0.3418, 0.25, 0.25, 0.08029, 0.4197, 0.08029, 0.4197, 0.25, 0.25, 0.1582, 0.4717, 0.1582, 0.4717, 0.25, 0.25, 0.25, 0.49, 0.75, 0.49, 0.8418, 0.4717, 0.9197, 0.4197, 0.9717, 0.3418, 0.99, 0.25, 0.9717, 0.1582, 0.9197, 0.08029, 0.8418, 0.02827, 0.75, 0.01, 0.6582, 0.02827, 0.5803, 0.08029, 0.5283, 0.1582, 0.51, 0.25, 0.5283, 0.3418, 0.5803, 0.4197, 0.6582, 0.4717, 0.25, 0.49, 0.25, 0.25, 0.3418, 0.4717, 0.3418, 0.4717, 0.25, 0.25, 0.4197, 0.4197, 0.4197, 0.4197, 0.25, 0.25, 0.4717, 0.3418, 0.4717, 0.3418, 0.25, 0.25, 0.49, 0.25, 0.49, 0.25, 0.25, 0.25, 0.4717, 0.1582, 0.4717, 0.1582, 0.25, 0.25, 0.4197, 0.08029, 0.4197, 0.08029, 0.25, 0.25, 0.3418, 0.02827, 0.3418, 0.02827, 0.25, 0.25, 0.25, 0.01, 0.25, 0.01, 0.25, 0.25, 0.1582, 0.02827, 0.1582, 0.02827, 0.25, 0.25, 0.08029, 0.08029, 0.08029, 0.08029, 0.25, 0.25, 0.02827, 0.1582, 0.02827, 0.1582, 0.25, 0.25, 0.01, 0.25, 0.01, 0.25, 0.25, 0.25, 0.02827, 0.3418, 0.02827, 0.3418, 0.25, 0.25, 0.08029, 0.4197, 0.08029, 0.4197, 0.25, 0.25, 0.1582, 0.4717, 0.1582, 0.4717, 0.25, 0.25, 0.25, 0.49, 0.75, 0.49, 0.8418, 0.4717, 0.9197, 0.4197, 0.9717, 0.3418, 0.99, 0.25, 0.9717, 0.1582, 0.9197, 0.08029, 0.8418, 0.02827, 0.75, 0.01, 0.6582, 0.02827, 0.5803, 0.08029, 0.5283, 0.1582, 0.51, 0.25, 0.5283, 0.3418, 0.5803, 0.4197, 0.6582, 0.4717, 0.25, 0.49, 0.25, 0.25, 0.3418, 0.4717, 0.3418, 0.4717, 0.25, 0.25, 0.4197, 0.4197, 0.4197, 0.4197, 0.25, 0.25, 0.4717, 0.3418, 0.4717, 0.3418, 0.25, 0.25, 0.49, 0.25, 0.49, 0.25, 0.25, 0.25, 0.4717, 0.1582, 0.4717, 0.1582, 0.25, 0.25, 0.4197, 0.08029, 0.4197, 0.08029, 0.25, 0.25, 0.3418, 0.02827, 0.3418, 0.02827, 0.25, 0.25, 0.25, 0.01, 0.25, 0.01, 0.25, 0.25, 0.1582, 0.02827, 0.1582, 0.02827, 0.25, 0.25, 0.08029, 0.08029, 0.08029, 0.08029, 0.25, 0.25, 0.02827, 0.1582, 0.02827, 0.1582, 0.25, 0.25, 0.01, 0.25, 0.01, 0.25, 0.25, 0.25, 0.02827, 0.3418, 0.02827, 0.3418, 0.25, 0.25, 0.08029, 0.4197, 0.08029, 0.4197, 0.25, 0.25, 0.1582, 0.4717, 0.1582, 0.4717, 0.25, 0.25, 0.25, 0.49, 0.75, 0.49, 0.8418, 0.4717, 0.9197, 0.4197, 0.9717, 0.3418, 0.99, 0.25, 0.9717, 0.1582, 0.9197, 0.08029, 0.8418, 0.02827, 0.75, 0.01, 0.6582, 0.02827, 0.5803, 0.08029, 0.5283, 0.1582, 0.51, 0.25, 0.5283, 0.3418, 0.5803, 0.4197, 0.6582, 0.4717, 1.0, 0.5, 1.0, 1.0, 0.9375, 1.0, 0.9375, 0.5, 0.9375, 0.5, 0.9375, 1.0, 0.875, 1.0, 0.875, 0.5, 0.875, 0.5, 0.875, 1.0, 0.8125, 1.0, 0.8125, 0.5, 0.8125, 0.5, 0.8125, 1.0, 0.75, 1.0, 0.75, 0.5, 0.75, 0.5, 0.75, 1.0, 0.6875, 1.0, 0.6875, 0.5, 0.6875, 0.5, 0.6875, 1.0, 0.625, 1.0, 0.625, 0.5, 0.625, 0.5, 0.625, 1.0, 0.5625, 1.0, 0.5625, 0.5, 0.5625, 0.5, 0.5625, 1.0, 0.5, 1.0, 0.5, 0.5, 0.5, 0.5, 0.5, 1.0, 0.4375, 1.0, 0.4375, 0.5, 0.4375, 0.5, 0.4375, 1.0, 0.375, 1.0, 0.375, 0.5, 0.375, 0.5, 0.375, 1.0, 0.3125, 1.0, 0.3125, 0.5, 0.3125, 0.5, 0.3125, 1.0, 0.25, 1.0, 0.25, 0.5, 0.25, 0.5, 0.25, 1.0, 0.1875, 1.0, 0.1875, 0.5, 0.1875, 0.5, 0.1875, 1.0, 0.125, 1.0, 0.125, 0.5, 0.3418, 0.4717, 0.25, 0.49, 0.1582, 0.4717, 0.08029, 0.4197, 0.02827, 0.3418, 0.01, 0.25, 0.02827, 0.1582, 0.08029, 0.08029, 0.1582, 0.02827, 0.25, 0.01, 0.3418, 0.02827, 0.4197, 0.08029, 0.4717, 0.1582, 0.49, 0.25, 0.4717, 0.3418, 0.4197, 0.4197, 0.125, 0.5, 0.125, 1.0, 0.0625, 1.0, 0.0625, 0.5, 0.0625, 0.5, 0.0625, 1.0, 0.0, 1.0, 0.0, 0.5, 0.75, 0.49, 0.8418, 0.4717, 0.9197, 0.4197, 0.9717, 0.3418, 0.99, 0.25, 0.9717, 0.1582, 0.9197, 0.08029, 0.8418, 0.02827, 0.75, 0.01, 0.6582, 0.02827, 0.5803, 0.08029, 0.5283, 0.1582, 0.51, 0.25, 0.5283, 0.3418, 0.5803, 0.4197, 0.6582, 0.4717, 0.25, 0.49, 0.25, 0.25, 0.3418, 0.4717, 0.3418, 0.4717, 0.25, 0.25, 0.4197, 0.4197, 0.4197, 0.4197, 0.25, 0.25, 0.4717, 0.3418, 0.4717, 0.3418, 0.25, 0.25, 0.49, 0.25, 0.49, 0.25, 0.25, 0.25, 0.4717, 0.1582, 0.4717, 0.1582, 0.25, 0.25, 0.4197, 0.08029, 0.4197, 0.08029, 0.25, 0.25, 0.3418, 0.02827, 0.3418, 0.02827, 0.25, 0.25, 0.25, 0.01, 0.25, 0.01, 0.25, 0.25, 0.1582, 0.02827, 0.1582, 0.02827, 0.25, 0.25, 0.08029, 0.08029, 0.08029, 0.08029, 0.25, 0.25, 0.02827, 0.1582, 0.02827, 0.1582, 0.25, 0.25, 0.01, 0.25, 0.01, 0.25, 0.25, 0.25, 0.02827, 0.3418, 0.02827, 0.3418, 0.25, 0.25, 0.08029, 0.4197, 0.08029, 0.4197, 0.25, 0.25, 0.1582, 0.4717, 0.1582, 0.4717, 0.25, 0.25, 0.25, 0.49, 0.75, 0.49, 0.8418, 0.4717, 0.9197, 0.4197, 0.9717, 0.3418, 0.99, 0.25, 0.9717, 0.1582, 0.9197, 0.08029, 0.8418, 0.02827, 0.75, 0.01, 0.6582, 0.02827, 0.5803, 0.08029, 0.5283, 0.1582, 0.51, 0.25, 0.5283, 0.3418, 0.5803, 0.4197, 0.6582, 0.4717, 0.25, 0.49, 0.25, 0.25, 0.3418, 0.4717, 0.3418, 0.4717, 0.25, 0.25, 0.4197, 0.4197, 0.4197, 0.4197, 0.25, 0.25, 0.4717, 0.3418, 0.4717, 0.3418, 0.25, 0.25, 0.49, 0.25, 0.49, 0.25, 0.25, 0.25, 0.4717, 0.1582, 0.4717, 0.1582, 0.25, 0.25, 0.4197, 0.08029, 0.4197, 0.08029, 0.25, 0.25, 0.3418, 0.02827, 0.3418, 0.02827, 0.25, 0.25, 0.25, 0.01, 0.25, 0.01, 0.25, 0.25, 0.1582, 0.02827, 0.1582, 0.02827, 0.25, 0.25, 0.08029, 0.08029, 0.08029, 0.08029, 0.25, 0.25, 0.02827, 0.1582, 0.02827, 0.1582, 0.25, 0.25, 0.01, 0.25, 0.01, 0.25, 0.25, 0.25, 0.02827, 0.3418, 0.02827, 0.3418, 0.25, 0.25, 0.08029, 0.4197, 0.08029, 0.4197, 0.25, 0.25, 0.1582, 0.4717, 0.1582, 0.4717, 0.25, 0.25, 0.25, 0.49, 0.75, 0.49, 0.8418, 0.4717, 0.9197, 0.4197, 0.9717, 0.3418, 0.99, 0.25, 0.9717, 0.1582, 0.9197, 0.08029, 0.8418, 0.02827, 0.75, 0.01, 0.6582, 0.02827, 0.5803, 0.08029, 0.5283, 0.1582, 0.51, 0.25, 0.5283, 0.3418, 0.5803, 0.4197, 0.6582, 0.4717, 0.25, 0.49, 0.25, 0.25, 0.3418, 0.4717, 0.3418, 0.4717, 0.25, 0.25, 0.4197, 0.4197, 0.4197, 0.4197, 0.25, 0.25, 0.4717, 0.3418, 0.4717, 0.3418, 0.25, 0.25, 0.49, 0.25, 0.49, 0.25, 0.25, 0.25, 0.4717, 0.1582, 0.4717, 0.1582, 0.25, 0.25, 0.4197, 0.08029, 0.4197, 0.08029, 0.25, 0.25, 0.3418, 0.02827, 0.3418, 0.02827, 0.25, 0.25, 0.25, 0.01, 0.25, 0.01, 0.25, 0.25, 0.1582, 0.02827, 0.1582, 0.02827, 0.25, 0.25, 0.08029, 0.08029, 0.08029, 0.08029, 0.25, 0.25, 0.02827, 0.1582, 0.02827, 0.1582, 0.25, 0.25, 0.01, 0.25, 0.01, 0.25, 0.25, 0.25, 0.02827, 0.3418, 0.02827, 0.3418, 0.25, 0.25, 0.08029, 0.4197, 0.08029, 0.4197, 0.25, 0.25, 0.1582, 0.4717, 0.1582, 0.4717, 0.25, 0.25, 0.25, 0.49, 0.75, 0.49, 0.8418, 0.4717, 0.9197, 0.4197, 0.9717, 0.3418, 0.99, 0.25, 0.9717, 0.1582, 0.9197, 0.08029, 0.8418, 0.02827, 0.75, 0.01, 0.6582, 0.02827, 0.5803, 0.08029, 0.5283, 0.1582, 0.51, 0.25, 0.5283, 0.3418, 0.5803, 0.4197, 0.6582, 0.4717, 1.0, 0.5, 1.0, 1.0, 0.9375, 1.0, 0.9375, 0.5, 0.9375, 0.5, 0.9375, 1.0, 0.875, 1.0, 0.875, 0.5, 0.875, 0.5, 0.875, 1.0, 0.8125, 1.0, 0.8125, 0.5, 0.8125, 0.5, 0.8125, 1.0, 0.75, 1.0, 0.75, 0.5, 0.75, 0.5, 0.75, 1.0, 0.6875, 1.0, 0.6875, 0.5, 0.6875, 0.5, 0.6875, 1.0, 0.625, 1.0, 0.625, 0.5, 0.625, 0.5, 0.625, 1.0, 0.5625, 1.0, 0.5625, 0.5, 0.5625, 0.5, 0.5625, 1.0, 0.5, 1.0, 0.5, 0.5, 0.5, 0.5, 0.5, 1.0, 0.4375, 1.0, 0.4375, 0.5, 0.4375, 0.5, 0.4375, 1.0, 0.375, 1.0, 0.375, 0.5, 0.375, 0.5, 0.375, 1.0, 0.3125, 1.0, 0.3125, 0.5, 0.3125, 0.5, 0.3125, 1.0, 0.25, 1.0, 0.25, 0.5, 0.25, 0.5, 0.25, 1.0, 0.1875, 1.0, 0.1875, 0.5, 0.1875, 0.5, 0.1875, 1.0, 0.125, 1.0, 0.125, 0.5, 0.3418, 0.4717, 0.25, 0.49, 0.1582, 0.4717, 0.08029, 0.4197, 0.02827, 0.3418, 0.01, 0.25, 0.02827, 0.1582, 0.08029, 0.08029, 0.1582, 0.02827, 0.25, 0.01, 0.3418, 0.02827, 0.4197, 0.08029, 0.4717, 0.1582, 0.49, 0.25, 0.4717, 0.3418, 0.4197, 0.4197, 0.125, 0.5, 0.125, 1.0, 0.0625, 1.0, 0.0625, 0.5, 0.0625, 0.5, 0.0625, 1.0, 0.0, 1.0, 0.0, 0.5, 0.75, 0.49, 0.8418, 0.4717, 0.9197, 0.4197, 0.9717, 0.3418, 0.99, 0.25, 0.9717, 0.1582, 0.9197, 0.08029, 0.8418, 0.02827, 0.75, 0.01, 0.6582, 0.02827, 0.5803, 0.08029, 0.5283, 0.1582, 0.51, 0.25, 0.5283, 0.3418, 0.5803, 0.4197, 0.6582, 0.4717, 0.25, 0.49, 0.25, 0.25, 0.3418, 0.4717, 0.3418, 0.4717, 0.25, 0.25, 0.4197, 0.4197, 0.4197, 0.4197, 0.25, 0.25, 0.4717, 0.3418, 0.4717, 0.3418, 0.25, 0.25, 0.49, 0.25, 0.49, 0.25, 0.25, 0.25, 0.4717, 0.1582, 0.4717, 0.1582, 0.25, 0.25, 0.4197, 0.08029, 0.4197, 0.08029, 0.25, 0.25, 0.3418, 0.02827, 0.3418, 0.02827, 0.25, 0.25, 0.25, 0.01, 0.25, 0.01, 0.25, 0.25, 0.1582, 0.02827, 0.1582, 0.02827, 0.25, 0.25, 0.08029, 0.08029, 0.08029, 0.08029, 0.25, 0.25, 0.02827, 0.1582, 0.02827, 0.1582, 0.25, 0.25, 0.01, 0.25, 0.01, 0.25, 0.25, 0.25, 0.02827, 0.3418, 0.02827, 0.3418, 0.25, 0.25, 0.08029, 0.4197, 0.08029, 0.4197, 0.25, 0.25, 0.1582, 0.4717, 0.1582, 0.4717, 0.25, 0.25, 0.25, 0.49, 0.75, 0.49, 0.8418, 0.4717, 0.9197, 0.4197, 0.9717, 0.3418, 0.99, 0.25, 0.9717, 0.1582, 0.9197, 0.08029, 0.8418, 0.02827, 0.75, 0.01, 0.6582, 0.02827, 0.5803, 0.08029, 0.5283, 0.1582, 0.51, 0.25, 0.5283, 0.3418, 0.5803, 0.4197, 0.6582, 0.4717, 0.25, 0.49, 0.25, 0.25, 0.3418, 0.4717, 0.3418, 0.4717, 0.25, 0.25, 0.4197, 0.4197, 0.4197, 0.4197, 0.25, 0.25, 0.4717, 0.3418, 0.4717, 0.3418, 0.25, 0.25, 0.49, 0.25, 0.49, 0.25, 0.25, 0.25, 0.4717, 0.1582, 0.4717, 0.1582, 0.25, 0.25, 0.4197, 0.08029, 0.4197, 0.08029, 0.25, 0.25, 0.3418, 0.02827, 0.3418, 0.02827, 0.25, 0.25, 0.25, 0.01, 0.25, 0.01, 0.25, 0.25, 0.1582, 0.02827, 0.1582, 0.02827, 0.25, 0.25, 0.08029, 0.08029, 0.08029, 0.08029, 0.25, 0.25, 0.02827, 0.1582, 0.02827, 0.1582, 0.25, 0.25, 0.01, 0.25, 0.01, 0.25, 0.25, 0.25, 0.02827, 0.3418, 0.02827, 0.3418, 0.25, 0.25, 0.08029, 0.4197, 0.08029, 0.4197, 0.25, 0.25, 0.1582, 0.4717, 0.1582, 0.4717, 0.25, 0.25, 0.25, 0.49, 0.75, 0.49, 0.8418, 0.4717, 0.9197, 0.4197, 0.9717, 0.3418, 0.99, 0.25, 0.9717, 0.1582, 0.9197, 0.08029, 0.8418, 0.02827, 0.75, 0.01, 0.6582, 0.02827, 0.5803, 0.08029, 0.5283, 0.1582, 0.51, 0.25, 0.5283, 0.3418, 0.5803, 0.4197, 0.6582, 0.4717, 0.25, 0.49, 0.25, 0.25, 0.3418, 0.4717, 0.3418, 0.4717, 0.25, 0.25, 0.4197, 0.4197, 0.4197, 0.4197, 0.25, 0.25, 0.4717, 0.3418, 0.4717, 0.3418, 0.25, 0.25, 0.49, 0.25, 0.49, 0.25, 0.25, 0.25, 0.4717, 0.1582, 0.4717, 0.1582, 0.25, 0.25, 0.4197, 0.08029, 0.4197, 0.08029, 0.25, 0.25, 0.3418, 0.02827, 0.3418, 0.02827, 0.25, 0.25, 0.25, 0.01, 0.25, 0.01, 0.25, 0.25, 0.1582, 0.02827, 0.1582, 0.02827, 0.25, 0.25, 0.08029, 0.08029, 0.08029, 0.08029, 0.25, 0.25, 0.02827, 0.1582, 0.02827, 0.1582, 0.25, 0.25, 0.01, 0.25, 0.01, 0.25, 0.25, 0.25, 0.02827, 0.3418, 0.02827, 0.3418, 0.25, 0.25, 0.08029, 0.4197, 0.08029, 0.4197, 0.25, 0.25, 0.1582, 0.4717, 0.1582, 0.4717, 0.25, 0.25, 0.25, 0.49, 0.75, 0.49, 0.8418, 0.4717, 0.9197, 0.4197, 0.9717, 0.3418, 0.99, 0.25, 0.9717, 0.1582, 0.9197, 0.08029, 0.8418, 0.02827, 0.75, 0.01, 0.6582, 0.02827, 0.5803, 0.08029, 0.5283, 0.1582, 0.51, 0.25, 0.5283, 0.3418, 0.5803, 0.4197, 0.6582, 0.4717])
me_forest.use_remesh_fix_poles = True
me_forest.use_remesh_preserve_attributes = False
me_forest.use_mirror_vertex_groups = False
me_forest.update()

# ---- objects
ob_cylinder_008 = bpy.data.objects.new('Cylinder.008', me_forest)

# ---- transforms, parenting, visibility, modifiers, constraints
ob_cylinder_008.location = (0.3141, -0.2573, 0.3537)
ob_cylinder_008.scale = (0.592, 0.592, 0.592)
ob_cylinder_008.lineart.crease_threshold = 0.0

# ---- collection membership
col_collection.objects.link(ob_cylinder_008)

# ---- scene / render settings (as saved in the file)
scene.frame_start = 1; scene.frame_end = 250; scene.frame_set(0)
scene.render.engine = 'BLENDER_EEVEE_NEXT'
scene.cycles.use_denoising = False
scene.cycles.samples = 128
scene.cycles.sampling_pattern = 'TABULATED_SOBOL'
scene.cycles.use_adaptive_sampling = False
scene.cycles.use_light_tree = False
scene.view_settings.view_transform = 'Filmic'
bpy.context.view_layer.update()

# ---- added for rendering (the .blend has no active camera and no usable light): camera, sun
cam_auto = bpy.data.cameras.new('AutoCamera')
cam_auto.lens = 50.0
cam_auto.sensor_width = 36.0
cam_auto.clip_end = 1000.0
ob_auto_camera = bpy.data.objects.new('AutoCamera', cam_auto)
scene.collection.objects.link(ob_auto_camera)
ob_auto_camera.location = (2.20311, -2.4937, 1.87603)
ob_auto_camera.rotation_euler = (1.09748, -7.21219e-08, 0.694738)
scene.camera = ob_auto_camera
light_auto_sun = bpy.data.lights.new('AutoSun', 'SUN')
light_auto_sun.energy = 3.0
light_auto_sun.angle = 0.0523599
ob_auto_sun = bpy.data.objects.new('AutoSun', light_auto_sun)
scene.collection.objects.link(ob_auto_sun)
ob_auto_sun.rotation_euler = (0.872665, 0.174533, 0.523599)
bpy.context.view_layer.update()
